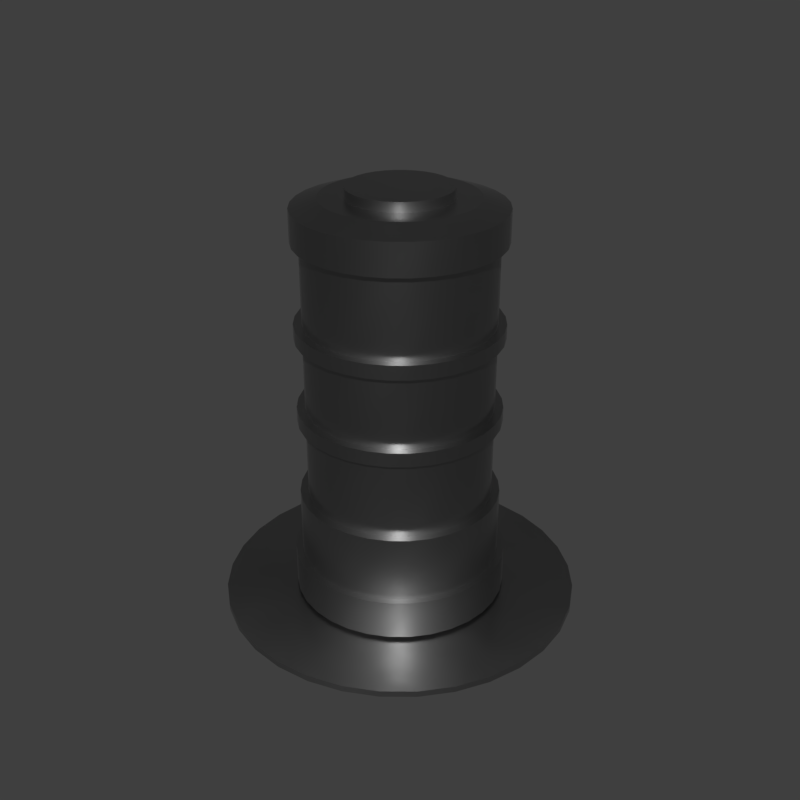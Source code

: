 # Source: c_round1.blend  (saved by Blender 2.83.18; exported with 4.5.12 LTS)
import bpy
from mathutils import Matrix  # noqa: F401  (used for matrix-valued properties, if any)

bpy.ops.wm.read_factory_settings(use_empty=True)
scene = bpy.context.scene
scene.name = 'main'

# ---- collections
col_collection_1 = bpy.data.collections.new('Collection 1'); scene.collection.children.link(col_collection_1)

# ---- materials (node trees are filled in below, after node groups)
mat_sy_cutter = bpy.data.materials.new('sy_cutter')
mat_sy_steel_mat = bpy.data.materials.new('sy_steel_mat')

# ---- node groups
ng_sy_metal = bpy.data.node_groups.new('sy_metal', 'ShaderNodeTree')
_s = ng_sy_metal.interface.new_socket(name='Color', in_out='OUTPUT', socket_type='NodeSocketColor')
_s.default_value = (0.2987, 0.2987, 0.2987, 1.0)
_s = ng_sy_metal.interface.new_socket(name='Normal', in_out='OUTPUT', socket_type='NodeSocketVector')
_s.min_value = 0.0
_s.max_value = 0.0
_s = ng_sy_metal.interface.new_socket(name='Value', in_out='OUTPUT', socket_type='NodeSocketFloat')
_s.min_value = 0.0
_s.max_value = 0.0
_s = ng_sy_metal.interface.new_socket(name='Color', in_out='INPUT', socket_type='NodeSocketColor')
_s.default_value = (0.2987, 0.2987, 0.2987, 1.0)
_s = ng_sy_metal.interface.new_socket(name='Roughness', in_out='INPUT', socket_type='NodeSocketFloat')
_s.default_value = 1.0
_s.min_value = 0.0
_s.max_value = 2.0
_s = ng_sy_metal.interface.new_socket(name='Bump', in_out='INPUT', socket_type='NodeSocketFloat')
_s.default_value = 1.0
_s.min_value = 0.0
_s.max_value = 2.0
_s = ng_sy_metal.interface.new_socket(name='Scale', in_out='INPUT', socket_type='NodeSocketFloat')
_s.default_value = 1.0
_s.min_value = 0.0
_s.max_value = 2.0
_s = ng_sy_metal.interface.new_socket(name='Normal', in_out='INPUT', socket_type='NodeSocketVector')
_s.min_value = 0.0
_s.max_value = -1.0
_s.hide_value = True
_N = ng_sy_metal.nodes; _L = ng_sy_metal.links
n0 = _N.new('ShaderNodeTexCoord'); n0.name = 'Texture Coordinate.001'; n0.location = (-689, -224)
n1 = _N.new('ShaderNodeMapping'); n1.name = 'Mapping.001'; n1.location = (-479, -207)
n1.width = 240
n1.vector_type = 'TEXTURE'
n1.inputs[2].default_value = (0.7679, 0.576, 0.384)
n2 = _N.new('ShaderNodeValToRGB'); n2.name = 'ColorRamp'; n2.location = (45, -254)
while len(n2.color_ramp.elements) > 1: n2.color_ramp.elements.remove(n2.color_ramp.elements[-1])
n2.color_ramp.elements[0].position = 0.0; n2.color_ramp.elements[0].color = (0.508, 0.508, 0.508, 1.0)
_e = n2.color_ramp.elements.new(1.0); _e.color = (1.0, 1.0, 1.0, 1.0)
n3 = _N.new('ShaderNodeMix'); n3.name = 'Mix'; n3.location = (351, -115)
n3.data_type = 'RGBA'
n3.blend_type = 'MULTIPLY'
n3.inputs[0].default_value = 0.4667
n4 = _N.new('NodeGroupOutput'); n4.name = 'Group Output'; n4.location = (889, 0)
n5 = _N.new('ShaderNodeRGB'); n5.name = 'RGB'; n5.location = (-683, 362)
n5.outputs[0].default_value = (0.2987, 0.2987, 0.2987, 1.0)
n6 = _N.new('ShaderNodeTexCoord'); n6.name = 'Texture Coordinate'; n6.location = (-689, 83)
n7 = _N.new('ShaderNodeMapping'); n7.name = 'Mapping'; n7.location = (-461, 179)
n7.width = 240
n7.vector_type = 'TEXTURE'
n7.inputs[2].default_value = (0.384, 0.576, 0.7679)
n8 = _N.new('ShaderNodeTexNoise'); n8.name = 'Noise Texture'; n8.location = (-184, 74)
n8.inputs[2].default_value = 150.0
n8.inputs[3].default_value = 5.0
n9 = _N.new('ShaderNodeValToRGB'); n9.name = 'ColorRamp.001'; n9.location = (46, 5)
while len(n9.color_ramp.elements) > 1: n9.color_ramp.elements.remove(n9.color_ramp.elements[-1])
n9.color_ramp.elements[0].position = 0.0; n9.color_ramp.elements[0].color = (0.0, 0.0, 0.0, 1.0)
_e = n9.color_ramp.elements.new(1.0); _e.color = (1.0, 1.0, 1.0, 1.0)
n10 = _N.new('ShaderNodeMath'); n10.name = 'Math'; n10.location = (571, -60)
n10.operation = 'MULTIPLY'
n10.inputs[2].default_value = 0.0
n11 = _N.new('ShaderNodeMath'); n11.name = 'Math.001'; n11.location = (382, -405)
n11.operation = 'DIVIDE'
n11.inputs[1].default_value = 10.0
n11.inputs[2].default_value = 0.0
n12 = _N.new('ShaderNodeBump'); n12.name = 'Bump'; n12.location = (689, -362)
n12.inputs[1].default_value = 0.05
n12.inputs[2].default_value = 1.0
n13 = _N.new('ShaderNodeValue'); n13.name = 'Value'; n13.location = (-1337, -282)
n13.outputs[0].default_value = 1.0
n14 = _N.new('NodeGroupInput'); n14.name = 'Group Input'; n14.location = (-1239, 5)
n15 = _N.new('ShaderNodeCombineXYZ'); n15.name = 'Combine XYZ'; n15.location = (-869, -178)
n16 = _N.new('ShaderNodeMath'); n16.name = 'Math.002'; n16.location = (-1066, -219)
n16.operation = 'MULTIPLY'
n16.inputs[1].default_value = 50.0
n16.inputs[2].default_value = 0.0
n17 = _N.new('ShaderNodeCombineXYZ'); n17.name = 'Combine XYZ.001'; n17.location = (-869, -371)
n18 = _N.new('ShaderNodeTexNoise'); n18.name = 'Musgrave Texture'; n18.location = (-175, -206)
n18.width = 150
n18.normalize = False
n18.inputs[2].default_value = 400.0
n18.inputs[3].default_value = 0.0
n18.inputs[4].default_value = 0.25
_L.new(n7.outputs[0], n8.inputs[0])
_L.new(n6.outputs[0], n7.inputs[0])
_L.new(n18.outputs[0], n2.inputs[0])
_L.new(n9.outputs[0], n3.inputs[6])
_L.new(n2.outputs[0], n3.inputs[7])
_L.new(n1.outputs[0], n18.inputs[0])
_L.new(n0.outputs[0], n1.inputs[0])
_L.new(n3.outputs[2], n12.inputs[3])
_L.new(n12.outputs[0], n4.inputs[1])
_L.new(n3.outputs[2], n10.inputs[0])
_L.new(n10.outputs[0], n4.inputs[2])
_L.new(n14.outputs[0], n4.inputs[0])
_L.new(n14.outputs[1], n10.inputs[1])
_L.new(n14.outputs[2], n11.inputs[0])
_L.new(n11.outputs[0], n12.inputs[0])
_L.new(n14.outputs[4], n12.inputs[4])
_L.new(n16.outputs[0], n15.inputs[0])
_L.new(n16.outputs[0], n15.inputs[1])
_L.new(n15.outputs[0], n7.inputs[3])
_L.new(n16.outputs[0], n17.inputs[2])
_L.new(n17.outputs[0], n1.inputs[3])
_L.new(n14.outputs[3], n16.inputs[0])
_L.new(n8.outputs[0], n9.inputs[0])
n4.is_active_output = True
ng_auto_smooth = bpy.data.node_groups.new('Auto Smooth', 'GeometryNodeTree')
_s = ng_auto_smooth.interface.new_socket(name='Geometry', in_out='OUTPUT', socket_type='NodeSocketGeometry')
_s = ng_auto_smooth.interface.new_socket(name='Geometry', in_out='INPUT', socket_type='NodeSocketGeometry')
_s = ng_auto_smooth.interface.new_socket(name='Angle', in_out='INPUT', socket_type='NodeSocketFloat')
_s.subtype = 'ANGLE'
_s.min_value = 0.0
_s.max_value = 3.142
ng_auto_smooth.is_modifier = True
_N = ng_auto_smooth.nodes; _L = ng_auto_smooth.links
n0 = _N.new('NodeGroupOutput'); n0.name = 'Group Output'; n0.location = (480, -100)
n1 = _N.new('NodeGroupInput'); n1.name = 'Group Input'; n1.location = (-420, -300)
n2 = _N.new('NodeGroupInput'); n2.name = 'Group Input.001'; n2.location = (-60, -100)
n3 = _N.new('GeometryNodeSetShadeSmooth'); n3.name = 'Set Shade Smooth'; n3.location = (120, -100)
n3.domain = 'EDGE'
n4 = _N.new('GeometryNodeSetShadeSmooth'); n4.name = 'Set Shade Smooth.001'; n4.location = (300, -100)
n5 = _N.new('GeometryNodeInputMeshEdgeAngle'); n5.name = 'Edge Angle'; n5.location = (-420, -220)
n6 = _N.new('GeometryNodeInputEdgeSmooth'); n6.name = 'Is Edge Smooth'; n6.location = (-60, -160)
n7 = _N.new('GeometryNodeInputShadeSmooth'); n7.name = 'Is Face Smooth'; n7.location = (-240, -340)
n8 = _N.new('FunctionNodeBooleanMath'); n8.name = 'Boolean Math'; n8.location = (-60, -220)
n9 = _N.new('FunctionNodeCompare'); n9.name = 'Compare'; n9.location = (-240, -180)
n9.operation = 'LESS_EQUAL'
_L.new(n5.outputs[0], n9.inputs[0])
_L.new(n4.outputs[0], n0.inputs[0])
_L.new(n1.outputs[1], n9.inputs[1])
_L.new(n9.outputs[0], n8.inputs[0])
_L.new(n7.outputs[0], n8.inputs[1])
_L.new(n2.outputs[0], n3.inputs[0])
_L.new(n6.outputs[0], n3.inputs[1])
_L.new(n3.outputs[0], n4.inputs[0])
_L.new(n8.outputs[0], n3.inputs[2])
n0.is_active_output = True

# ---- material node trees
mat_sy_cutter.use_nodes = True; mat_sy_cutter.node_tree.nodes.clear()
_N = mat_sy_cutter.node_tree.nodes; _L = mat_sy_cutter.node_tree.links
n0 = _N.new('ShaderNodeBsdfPrincipled'); n0.name = 'Principled BSDF'; n0.location = (10, 300)
n0.distribution = 'GGX'
n0.subsurface_method = 'BURLEY'
n0.inputs[0].default_value = (0.0212, 0.0212, 0.0212, 1.0)
n0.inputs[2].default_value = 0.65
n0.inputs[3].default_value = 1.45
n0.inputs[27].default_value = (0.0, 0.0, 0.0, 1.0)
n0.inputs[28].default_value = 1.0
n1 = _N.new('ShaderNodeOutputMaterial'); n1.name = 'Material Output'; n1.location = (300, 300)
_L.new(n0.outputs[0], n1.inputs[0])
n1.is_active_output = True
mat_sy_steel_mat.use_nodes = True; mat_sy_steel_mat.node_tree.nodes.clear()
_N = mat_sy_steel_mat.node_tree.nodes; _L = mat_sy_steel_mat.node_tree.links
n0 = _N.new('ShaderNodeOutputMaterial'); n0.name = 'Material Output'; n0.location = (300, 300)
n1 = _N.new('ShaderNodeBsdfPrincipled'); n1.name = 'Principled BSDF'; n1.location = (10, 300)
n1.distribution = 'GGX'
n1.subsurface_method = 'BURLEY'
n1.inputs[1].default_value = 1.0
n1.inputs[3].default_value = 1.45
n1.inputs[27].default_value = (0.0, 0.0, 0.0, 1.0)
n1.inputs[28].default_value = 1.0
n2 = _N.new('ShaderNodeGroup'); n2.name = 'Group'; n2.location = (-335, 131)
n2.node_tree = ng_sy_metal
n2.inputs[0].default_value = (0.2987, 0.2987, 0.2987, 1.0)
n2.inputs[1].default_value = 1.0
n2.inputs[2].default_value = 1.0
n2.inputs[3].default_value = 4.0
n2.inputs[4].default_value = (0.0, 0.0, 0.0)
_L.new(n2.outputs[0], n1.inputs[0])
_L.new(n1.outputs[0], n0.inputs[0])
_L.new(n2.outputs[1], n1.inputs[5])
_L.new(n2.outputs[2], n1.inputs[2])
n0.is_active_output = True

# ---- world
world_world = bpy.data.worlds.new('World'); scene.world = world_world
world_world.use_nodes = True; world_world.node_tree.nodes.clear()
_N = world_world.node_tree.nodes; _L = world_world.node_tree.links
n0 = _N.new('ShaderNodeOutputWorld'); n0.name = 'World Output'; n0.location = (300, 300)
n1 = _N.new('ShaderNodeBackground'); n1.name = 'Background'; n1.location = (10, 300)
n1.inputs[0].default_value = (0.05, 0.05, 0.05, 1.0)
_L.new(n1.outputs[0], n0.inputs[0])
n0.is_active_output = True
world_world.use_sun_shadow = False
world_world.sun_shadow_jitter_overblur = 0.0

# ---- meshes
me_cylinder_004 = bpy.data.meshes.new('Cylinder.004')
me_cylinder_004.from_pydata([(0.0, 0.435, -0.08517), (0.0, 0.435, -0.01844), (0.08487, 0.4267, -0.08517), (0.08487, 0.4267, -0.01844), (0.1665, 0.4019, -0.08517), (0.1665, 0.4019, -0.01844), (0.2417, 0.3617, -0.08517), (0.2417, 0.3617, -0.01844), (0.3076, 0.3076, -0.08517), (0.3076, 0.3076, -0.01844), (0.3617, 0.2417, -0.08517), (0.3617, 0.2417, -0.01844), (0.4019, 0.1665, -0.08517), (0.4019, 0.1665, -0.01844), (0.4267, 0.08487, -0.08517), (0.4267, 0.08487, -0.01844), (0.435, 3.284e-08, -0.08517), (0.435, 3.284e-08, -0.01844), (0.4267, -0.08487, -0.08517), (0.4267, -0.08487, -0.01844), (0.4019, -0.1665, -0.08517), (0.4019, -0.1665, -0.01844), (0.3617, -0.2417, -0.08517), (0.3617, -0.2417, -0.01844), (0.3076, -0.3076, -0.08517), (0.3076, -0.3076, -0.01844), (0.2417, -0.3617, -0.08517), (0.2417, -0.3617, -0.01844), (0.1665, -0.4019, -0.08517), (0.1665, -0.4019, -0.01844), (0.08487, -0.4267, -0.08517), (0.08487, -0.4267, -0.01844), (-1.417e-07, -0.435, -0.08517), (-1.417e-07, -0.435, -0.01844), (-0.08487, -0.4267, -0.08517), (-0.08487, -0.4267, -0.01844), (-0.1665, -0.4019, -0.08517), (-0.1665, -0.4019, -0.01844), (-0.2417, -0.3617, -0.08517), (-0.2417, -0.3617, -0.01844), (-0.3076, -0.3076, -0.08517), (-0.3076, -0.3076, -0.01844), (-0.3617, -0.2417, -0.08517), (-0.3617, -0.2417, -0.01844), (-0.4019, -0.1665, -0.08517), (-0.4019, -0.1665, -0.01844), (-0.4267, -0.08487, -0.08517), (-0.4267, -0.08487, -0.01844), (-0.435, 4.201e-07, -0.08517), (-0.435, 4.201e-07, -0.01844), (-0.4267, 0.08487, -0.08517), (-0.4267, 0.08487, -0.01844), (-0.4019, 0.1665, -0.08517), (-0.4019, 0.1665, -0.01844), (-0.3617, 0.2417, -0.08517), (-0.3617, 0.2417, -0.01844), (-0.3076, 0.3076, -0.08517), (-0.3076, 0.3076, -0.01844), (-0.2417, 0.3617, -0.08517), (-0.2417, 0.3617, -0.01844), (-0.1665, 0.4019, -0.08517), (-0.1665, 0.4019, -0.01844), (-0.08487, 0.4267, -0.08517), (-0.08487, 0.4267, -0.01844), (0.0, 0.4833, 0.1837), (-0.09429, 0.4741, 0.1837), (-0.185, 0.4465, 0.1837), (0.185, 0.4465, 0.1837), (0.09429, 0.4741, 0.1837), (-0.2685, 0.4019, 0.1837), (-0.3418, 0.3418, 0.1837), (-0.4019, 0.2685, 0.1837), (-0.4465, 0.185, 0.1837), (-0.4741, -0.09429, 0.1837), (-0.4465, -0.185, 0.1837), (-0.4741, 0.0943, 0.1837), (-0.4833, 4.667e-07, 0.1837), (-0.4019, -0.2685, 0.1837), (-0.3418, -0.3418, 0.1837), (0.2685, 0.4019, 0.1837), (0.4019, 0.2685, 0.1837), (0.3418, 0.3418, 0.1837), (0.4741, 0.09429, 0.1837), (0.4833, 3.649e-08, 0.1837), (0.4741, -0.09429, 0.1837), (0.4465, -0.185, 0.1837), (0.4465, 0.185, 0.1837), (0.4019, -0.2685, 0.1837), (0.2685, -0.4019, 0.1837), (0.3418, -0.3418, 0.1837), (0.185, -0.4465, 0.1837), (0.09429, -0.4741, 0.1837), (-1.575e-07, -0.4833, 0.1837), (-0.09429, -0.4741, 0.1837), (-0.185, -0.4465, 0.1837), (-0.2685, -0.4019, 0.1837)], [], [(0, 1, 3, 2), (2, 3, 5, 4), (4, 5, 7, 6), (6, 7, 9, 8), (8, 9, 11, 10), (10, 11, 13, 12), (12, 13, 15, 14), (14, 15, 17, 16), (16, 17, 19, 18), (18, 19, 21, 20), (20, 21, 23, 22), (22, 23, 25, 24), (24, 25, 27, 26), (26, 27, 29, 28), (28, 29, 31, 30), (30, 31, 33, 32), (32, 33, 35, 34), (34, 35, 37, 36), (36, 37, 39, 38), (38, 39, 41, 40), (40, 41, 43, 42), (42, 43, 45, 44), (44, 45, 47, 46), (46, 47, 49, 48), (48, 49, 51, 50), (50, 51, 53, 52), (52, 53, 55, 54), (54, 55, 57, 56), (56, 57, 59, 58), (58, 59, 61, 60), (47, 45, 74, 73), (60, 61, 63, 62), (62, 63, 1, 0), (0, 2, 4, 6, 8, 10, 12, 14, 16, 18, 20, 22, 24, 26, 28, 30, 32, 34, 36, 38, 40, 42, 44, 46, 48, 50, 52, 54, 56, 58, 60, 62), (3, 1, 64, 68), (1, 63, 65, 64), (21, 19, 84, 85), (39, 37, 94, 95), (57, 55, 71, 70), (13, 11, 80, 86), (31, 29, 90, 91), (49, 47, 73, 76), (5, 3, 68, 67), (23, 21, 85, 87), (41, 39, 95, 78), (59, 57, 70, 69), (15, 13, 86, 82), (33, 31, 91, 92), (51, 49, 76, 75), (7, 5, 67, 79), (25, 23, 87, 89), (43, 41, 78, 77), (61, 59, 69, 66), (17, 15, 82, 83), (35, 33, 92, 93), (53, 51, 75, 72), (9, 7, 79, 81), (27, 25, 89, 88), (45, 43, 77, 74), (63, 61, 66, 65), (19, 17, 83, 84), (37, 35, 93, 94), (55, 53, 72, 71), (11, 9, 81, 80), (29, 27, 88, 90), (83, 82, 86, 80, 81, 79, 67, 68, 64, 65, 66, 69, 70, 71, 72, 75, 76, 73, 74, 77, 78, 95, 94, 93, 92, 91, 90, 88, 89, 87, 85, 84)])
me_cylinder_004.polygons.foreach_set('use_smooth', [1, 1, 1, 1, 1, 1, 1, 1, 1, 1, 1, 1, 1, 1, 1, 1, 1, 1, 1, 1, 1, 1, 1, 1, 1, 1, 1, 1, 1, 1, 1, 1, 1, 1, 1, 1, 1, 1, 1, 1, 1, 1, 1, 1, 1, 1, 1, 1, 1, 1, 1, 1, 1, 1, 1, 1, 1, 1, 1, 1, 1, 1, 1, 1, 1, 0])
_k = set([(0, 2), (0, 62), (1, 3), (1, 63), (2, 4), (3, 5), (4, 6), (5, 7), (6, 8), (7, 9), (8, 10), (9, 11), (10, 12), (11, 13), (12, 14), (13, 15), (14, 16), (15, 17), (16, 18), (17, 19), (18, 20), (19, 21), (20, 22), (21, 23), (22, 24), (23, 25), (24, 26), (25, 27), (26, 28), (27, 29), (28, 30), (29, 31), (30, 32), (31, 33), (32, 34), (33, 35), (34, 36), (35, 37), (36, 38), (37, 39), (38, 40), (39, 41), (40, 42), (41, 43), (42, 44), (43, 45), (44, 46), (45, 47), (46, 48), (47, 49), (48, 50), (49, 51), (50, 52), (51, 53), (52, 54), (53, 55), (54, 56), (55, 57), (56, 58), (57, 59), (58, 60), (59, 61), (60, 62), (61, 63)])
me_cylinder_004.attributes.new('sharp_edge', 'BOOLEAN', 'EDGE').data.foreach_set('value', [ (min(e.vertices), max(e.vertices)) in _k for e in me_cylinder_004.edges])
me_cylinder_004.materials.append(mat_sy_cutter)
me_cylinder_004.use_remesh_preserve_volume = False
me_cylinder_004.use_remesh_preserve_attributes = False
me_cylinder_004.use_mirror_vertex_groups = False
me_cylinder_004.update()
me_circle_005 = bpy.data.meshes.new('Circle.005')
me_circle_005.from_pydata([(-1.887e-07, 0.2303, 0.001854), (-0.04492, 0.2258, 0.001854), (-0.08811, 0.2127, 0.001854), (-0.1279, 0.1914, 0.001854), (-0.1628, 0.1628, 0.001854), (-0.1914, 0.1279, 0.001854), (-0.2127, 0.08811, 0.001854), (-0.2258, 0.04492, 0.001854), (-0.2303, -4.358e-08, 0.001854), (-0.2258, -0.04492, 0.001854), (-0.2127, -0.08811, 0.001854), (-0.1914, -0.1279, 0.001854), (-0.1628, -0.1628, 0.001854), (-0.1279, -0.1914, 0.001854), (-0.08811, -0.2127, 0.001854), (-0.04492, -0.2258, 0.001854), (0.0, -0.2303, 0.001854), (0.04492, -0.2258, 0.001854), (0.08811, -0.2127, 0.001854), (0.1279, -0.1914, 0.001854), (0.1628, -0.1628, 0.001854), (0.1914, -0.1279, 0.001854), (0.2127, -0.08811, 0.001854), (0.2258, -0.04492, 0.001854), (0.2303, 1.614e-07, 0.001854), (0.2258, 0.04492, 0.001854), (0.2127, 0.08811, 0.001854), (0.1914, 0.1279, 0.001854), (0.1628, 0.1628, 0.001854), (0.1279, 0.1914, 0.001854), (0.08811, 0.2127, 0.001854), (0.04492, 0.2258, 0.001854), (-1.887e-07, 0.1155, 0.9599), (-0.02253, 0.1133, 0.9599), (-0.04419, 0.1067, 0.9599), (-0.06416, 0.09602, 0.9599), (-0.08166, 0.08166, 0.9599), (-0.09602, 0.06416, 0.9599), (-0.1067, 0.04419, 0.9599), (-0.1133, 0.02253, 0.9599), (-0.1155, -1.377e-08, 0.9599), (-0.1133, -0.02253, 0.9599), (-0.1067, -0.04419, 0.9599), (-0.09602, -0.06416, 0.9599), (-0.08166, -0.08166, 0.9599), (-0.06416, -0.09602, 0.9599), (-0.04419, -0.1067, 0.9599), (-0.02253, -0.1133, 0.9599), (0.0, -0.1155, 0.9599), (0.02253, -0.1133, 0.9599), (0.04419, -0.1067, 0.9599), (0.06416, -0.09602, 0.9599), (0.08166, -0.08166, 0.9599), (0.09602, -0.06416, 0.9599), (0.1067, -0.04419, 0.9599), (0.1133, -0.02253, 0.9599), (0.1155, 8.902e-08, 0.9599), (0.1133, 0.02253, 0.9599), (0.1067, 0.04419, 0.9599), (0.09602, 0.06416, 0.9599), (0.08166, 0.08166, 0.9599), (0.06416, 0.09602, 0.9599), (0.04419, 0.1067, 0.9599), (0.02253, 0.1133, 0.9599), (-0.03686, -0.001275, 0.9818), (-0.05368, -0.02016, 0.9818), (-0.06749, -0.03732, 0.9818), (0.01951, 0.07869, 0.9818), (0.001597, 0.06736, 0.9818), (-0.01713, 0.05268, 0.9818), (-0.03559, 0.03559, 0.9818), (-0.05268, 0.01713, 0.9818), (-0.06736, -0.001598, 0.9818), (-0.07869, -0.01951, 0.9818), (0.0007864, 0.0867, 0.9818), (-0.01723, 0.07824, 0.9818), (-0.03501, 0.06634, 0.9818), (-0.05167, 0.05167, 0.9818), (-0.06634, 0.03501, 0.9818), (-0.07824, 0.01723, 0.9818), (-0.0867, -0.0007868, 0.9818), (0.01814, 0.09121, 0.9818), (0.03559, 0.08592, 0.9818), (0.05167, 0.07732, 0.9818), (0.06576, 0.06576, 0.9818), (0.07732, 0.05167, 0.9818), (0.08592, 0.03559, 0.9818), (0.09121, 0.01814, 0.9818), (0.09299, 7.764e-08, 0.9818), (0.09121, -0.01814, 0.9818), (0.08592, -0.03559, 0.9818), (0.07732, -0.05167, 0.9818), (0.06576, -0.06576, 0.9818), (0.05167, -0.07732, 0.9818), (0.03559, -0.08592, 0.9818), (0.01814, -0.09121, 0.9818), (-5.306e-08, -0.093, 0.9818), (-0.01814, -0.09121, 0.9818), (-0.03559, -0.08592, 0.9818), (-0.05167, -0.07732, 0.9818), (-0.06576, -0.06576, 0.9818), (-0.07732, -0.05167, 0.9818), (-0.08592, -0.03559, 0.9818), (-0.09121, -0.01814, 0.9818), (-0.093, -5.132e-09, 0.9818), (-0.09121, 0.01814, 0.9818), (-0.08592, 0.03559, 0.9818), (-0.07732, 0.05167, 0.9818), (-0.06576, 0.06576, 0.9818), (-0.05167, 0.07732, 0.9818), (-0.03559, 0.08592, 0.9818), (-2.05e-07, 0.093, 0.9818), (-0.01814, 0.09121, 0.9818), (-1.887e-07, 0.171, 0.9599), (-1.887e-07, 0.2303, 0.9402), (-0.04492, 0.2258, 0.9402), (-0.03337, 0.1678, 0.9599), (-0.08811, 0.2127, 0.9402), (-0.06546, 0.158, 0.9599), (-0.1279, 0.1914, 0.9402), (-0.09503, 0.1422, 0.9599), (-0.1628, 0.1628, 0.9402), (-0.121, 0.121, 0.9599), (-0.1914, 0.1279, 0.9402), (-0.1422, 0.09503, 0.9599), (-0.2127, 0.08811, 0.9402), (-0.158, 0.06546, 0.9599), (-0.2258, 0.04492, 0.9402), (-0.1678, 0.03337, 0.9599), (-0.2303, -4.358e-08, 0.9402), (-0.171, -2.82e-08, 0.9599), (-0.2258, -0.04492, 0.9402), (-0.1678, -0.03337, 0.9599), (-0.2127, -0.08811, 0.9402), (-0.158, -0.06546, 0.9599), (-0.1914, -0.1279, 0.9402), (-0.1422, -0.09503, 0.9599), (-0.1628, -0.1628, 0.9402), (-0.121, -0.121, 0.9599), (-0.1279, -0.1914, 0.9402), (-0.09503, -0.1422, 0.9599), (-0.08811, -0.2127, 0.9402), (-0.06546, -0.158, 0.9599), (-0.04492, -0.2258, 0.9402), (-0.03337, -0.1678, 0.9599), (0.0, -0.2303, 0.9402), (0.0, -0.171, 0.9599), (0.04492, -0.2258, 0.9402), (0.03337, -0.1678, 0.9599), (0.08811, -0.2127, 0.9402), (0.06546, -0.158, 0.9599), (0.1279, -0.1914, 0.9402), (0.09503, -0.1422, 0.9599), (0.1628, -0.1628, 0.9402), (0.121, -0.121, 0.9599), (0.1914, -0.1279, 0.9402), (0.1422, -0.09503, 0.9599), (0.2127, -0.08811, 0.9402), (0.158, -0.06546, 0.9599), (0.2258, -0.04492, 0.9402), (0.1678, -0.03337, 0.9599), (0.2303, 1.614e-07, 0.9402), (0.171, 1.24e-07, 0.9599), (0.2258, 0.04492, 0.9402), (0.1678, 0.03337, 0.9599), (0.2127, 0.08811, 0.9402), (0.158, 0.06546, 0.9599), (0.1914, 0.1279, 0.9402), (0.1422, 0.09503, 0.9599), (0.1628, 0.1628, 0.9402), (0.1209, 0.121, 0.9599), (0.1279, 0.1914, 0.9402), (0.09503, 0.1422, 0.9599), (0.08811, 0.2127, 0.9402), (0.06546, 0.158, 0.9599), (0.04492, 0.2258, 0.9402), (0.03337, 0.1678, 0.9599), (-1.887e-07, 0.2303, 0.01616), (0.04492, 0.2258, 0.01616), (-0.04492, 0.2258, 0.01616), (-0.08811, 0.2127, 0.01616), (-0.1279, 0.1914, 0.01616), (-0.1628, 0.1628, 0.01616), (-0.1914, 0.1279, 0.01616), (-0.2127, 0.08811, 0.01616), (-0.2258, 0.04492, 0.01616), (-0.2303, -4.358e-08, 0.01616), (-0.2258, -0.04492, 0.01616), (-0.2127, -0.08811, 0.01616), (-0.1914, -0.1279, 0.01616), (-0.1628, -0.1628, 0.01616), (-0.1279, -0.1914, 0.01616), (-0.08811, -0.2127, 0.01616), (-0.04492, -0.2258, 0.01616), (0.0, -0.2303, 0.01616), (0.04492, -0.2258, 0.01616), (0.08811, -0.2127, 0.01616), (0.1279, -0.1914, 0.01616), (0.1628, -0.1628, 0.01616), (0.1914, -0.1279, 0.01616), (0.2127, -0.08811, 0.01616), (0.2258, -0.04492, 0.01616), (0.2303, 1.614e-07, 0.01616), (0.2258, 0.04492, 0.01616), (0.2127, 0.08811, 0.01616), (0.1914, 0.1279, 0.01616), (0.1628, 0.1628, 0.01616), (0.1279, 0.1914, 0.01616), (0.08811, 0.2127, 0.01616), (-0.08078, 0.4061, 0.001854), (-2.754e-07, 0.4141, 0.001854), (-0.1585, 0.3825, 0.001854), (-0.23, 0.3443, 0.001854), (-0.2928, 0.2928, 0.001854), (-0.3443, 0.23, 0.001854), (-0.3825, 0.1585, 0.001854), (-0.4061, 0.08078, 0.001854), (-0.4141, -2.582e-08, 0.001854), (-0.4061, -0.08078, 0.001854), (-0.3825, -0.1585, 0.001854), (-0.3443, -0.23, 0.001854), (-0.2928, -0.2928, 0.001854), (-0.23, -0.3443, 0.001854), (-0.1585, -0.3825, 0.001854), (-0.08078, -0.4061, 0.001854), (1.535e-07, -0.4141, 0.001854), (0.08078, -0.4061, 0.001854), (0.1585, -0.3825, 0.001854), (0.23, -0.3443, 0.001854), (0.2928, -0.2928, 0.001854), (0.3443, -0.23, 0.001854), (0.3825, -0.1585, 0.001854), (0.4061, -0.08078, 0.001854), (0.4141, 1.57e-07, 0.001854), (0.4061, 0.08078, 0.001854), (0.3825, 0.1585, 0.001854), (0.3443, 0.23, 0.001854), (0.2928, 0.2928, 0.001854), (0.23, 0.3443, 0.001854), (0.1585, 0.3825, 0.001854), (0.08078, 0.4061, 0.001854), (0.08078, 0.4061, 0.01616), (-2.754e-07, 0.4141, 0.01616), (-0.08078, 0.4061, 0.01616), (-0.1585, 0.3825, 0.01616), (-0.23, 0.3443, 0.01616), (-0.2928, 0.2928, 0.01616), (-0.3443, 0.23, 0.01616), (-0.3825, 0.1585, 0.01616), (-0.4061, 0.08078, 0.01616), (-0.4141, -2.582e-08, 0.01616), (-0.4061, -0.08078, 0.01616), (-0.3825, -0.1585, 0.01616), (-0.3443, -0.23, 0.01616), (-0.2928, -0.2928, 0.01616), (-0.23, -0.3443, 0.01616), (-0.1585, -0.3825, 0.01616), (-0.08078, -0.4061, 0.01616), (1.535e-07, -0.4141, 0.01616), (0.08078, -0.4061, 0.01616), (0.1585, -0.3825, 0.01616), (0.23, -0.3443, 0.01616), (0.2928, -0.2928, 0.01616), (0.3443, -0.23, 0.01616), (0.3825, -0.1585, 0.01616), (0.4061, -0.08078, 0.01616), (0.4141, 1.57e-07, 0.01616), (0.4061, 0.08078, 0.01616), (0.3825, 0.1585, 0.01616), (0.3443, 0.23, 0.01616), (0.2928, 0.2928, 0.01616), (0.23, 0.3443, 0.01616), (0.1585, 0.3825, 0.01616), (-0.02253, 0.1133, 0.9818), (-1.946e-07, 0.1155, 0.9818), (-0.04419, 0.1067, 0.9818), (-0.06416, 0.09602, 0.9818), (-0.08166, 0.08166, 0.9818), (-0.09602, 0.06416, 0.9818), (-0.1067, 0.04419, 0.9818), (-0.1133, 0.02253, 0.9818), (-0.1155, -1.377e-08, 0.9818), (-0.1133, -0.02253, 0.9818), (-0.1067, -0.04419, 0.9818), (-0.09602, -0.06416, 0.9818), (-0.08166, -0.08166, 0.9818), (-0.06416, -0.09602, 0.9818), (-0.04419, -0.1067, 0.9818), (-0.02253, -0.1133, 0.9818), (-5.898e-09, -0.1155, 0.9818), (0.02253, -0.1133, 0.9818), (0.04419, -0.1067, 0.9818), (0.06416, -0.09602, 0.9818), (0.08166, -0.08166, 0.9818), (0.09602, -0.06416, 0.9818), (0.1067, -0.04419, 0.9818), (0.1133, -0.02253, 0.9818), (0.1155, 8.902e-08, 0.9818), (0.1133, 0.02253, 0.9818), (0.1067, 0.04419, 0.9818), (0.09602, 0.06416, 0.9818), (0.08166, 0.08166, 0.9818), (0.06416, 0.09602, 0.9818), (0.04419, 0.1067, 0.9818), (0.02253, 0.1133, 0.9818), (-0.01814, 0.01814, 0.9818), (0.001275, 0.03686, 0.9818), (0.02016, 0.05368, 0.9818), (0.03732, 0.06749, 0.9818), (-0.05352, -0.05352, 0.9818), (-0.03775, -0.03775, 0.9818), (-0.01951, -0.01951, 0.9818), (-3.57e-07, 4.395e-08, 0.9818), (0.01951, 0.01951, 0.9818), (0.03775, 0.03775, 0.9818), (0.05352, 0.05352, 0.9818), (-0.03732, -0.06749, 0.9818), (-0.02016, -0.05368, 0.9818), (-0.001275, -0.03686, 0.9818), (0.01814, -0.01814, 0.9818), (0.03686, 0.001275, 0.9818), (0.05368, 0.02016, 0.9818), (0.06749, 0.03732, 0.9818), (-0.01951, -0.07869, 0.9818), (-0.001598, -0.06736, 0.9818), (0.01713, -0.05268, 0.9818), (0.03559, -0.03559, 0.9818), (0.05268, -0.01713, 0.9818), (0.06736, 0.001598, 0.9818), (0.07869, 0.01951, 0.9818), (-0.0007871, -0.0867, 0.9818), (0.01723, -0.07824, 0.9818), (0.03501, -0.06634, 0.9818), (0.05167, -0.05167, 0.9818), (0.06634, -0.03501, 0.9818), (0.07824, -0.01723, 0.9818), (0.0867, 0.0007869, 0.9818), (-1.887e-07, 0.2303, 0.1249), (-0.04492, 0.2258, 0.1249), (-0.08811, 0.2127, 0.1249), (-0.1279, 0.1914, 0.1249), (-0.1628, 0.1628, 0.1249), (-0.1914, 0.1279, 0.1249), (-0.2127, 0.08811, 0.1249), (-0.2258, 0.04492, 0.1249), (-0.2303, -4.358e-08, 0.1249), (-0.2258, -0.04492, 0.1249), (-0.2127, -0.08811, 0.1249), (-0.1914, -0.1279, 0.1249), (-0.1628, -0.1628, 0.1249), (-0.1279, -0.1914, 0.1249), (-0.08811, -0.2127, 0.1249), (-0.04492, -0.2258, 0.1249), (0.0, -0.2303, 0.1249), (0.04492, -0.2258, 0.1249), (0.08811, -0.2127, 0.1249), (0.1279, -0.1914, 0.1249), (0.1628, -0.1628, 0.1249), (0.1914, -0.1279, 0.1249), (0.2127, -0.08811, 0.1249), (0.2258, -0.04492, 0.1249), (0.2303, 1.614e-07, 0.1249), (0.2258, 0.04492, 0.1249), (0.2127, 0.08811, 0.1249), (0.1914, 0.1279, 0.1249), (0.1628, 0.1628, 0.1249), (0.1279, 0.1914, 0.1249), (0.08811, 0.2127, 0.1249), (0.04492, 0.2258, 0.1249), (-1.887e-07, 0.2303, 0.0245), (0.04492, 0.2258, 0.0245), (-0.04492, 0.2258, 0.0245), (-0.08811, 0.2127, 0.0245), (-0.1279, 0.1914, 0.0245), (-0.1628, 0.1628, 0.0245), (-0.1914, 0.1279, 0.0245), (-0.2127, 0.08811, 0.0245), (-0.2258, 0.04492, 0.0245), (-0.2303, -4.358e-08, 0.0245), (-0.2258, -0.04492, 0.0245), (-0.2127, -0.08811, 0.0245), (-0.1914, -0.1279, 0.0245), (-0.1628, -0.1628, 0.0245), (-0.1279, -0.1914, 0.0245), (-0.08811, -0.2127, 0.0245), (-0.04492, -0.2258, 0.0245), (0.0, -0.2303, 0.0245), (0.04492, -0.2258, 0.0245), (0.08811, -0.2127, 0.0245), (0.1279, -0.1914, 0.0245), (0.1628, -0.1628, 0.0245), (0.1914, -0.1279, 0.0245), (0.2127, -0.08811, 0.0245), (0.2258, -0.04492, 0.0245), (0.2303, 1.614e-07, 0.0245), (0.2258, 0.04492, 0.0245), (0.2127, 0.08811, 0.0245), (0.1914, 0.1279, 0.0245), (0.1628, 0.1628, 0.0245), (0.1279, 0.1914, 0.0245), (0.08811, 0.2127, 0.0245), (-1.887e-07, 0.2303, 0.1165), (-0.04492, 0.2258, 0.1165), (-0.08811, 0.2127, 0.1165), (-0.1279, 0.1914, 0.1165), (-0.1628, 0.1628, 0.1165), (-0.1914, 0.1279, 0.1165), (-0.2127, 0.08811, 0.1165), (-0.2258, 0.04492, 0.1165), (-0.2303, -4.358e-08, 0.1165), (-0.2258, -0.04492, 0.1165), (-0.2127, -0.08811, 0.1165), (-0.1914, -0.1279, 0.1165), (-0.1628, -0.1628, 0.1165), (-0.1279, -0.1914, 0.1165), (-0.08811, -0.2127, 0.1165), (-0.04492, -0.2258, 0.1165), (0.0, -0.2303, 0.1165), (0.04492, -0.2258, 0.1165), (0.08811, -0.2127, 0.1165), (0.1279, -0.1914, 0.1165), (0.1628, -0.1628, 0.1165), (0.1914, -0.1279, 0.1165), (0.2127, -0.08811, 0.1165), (0.2258, -0.04492, 0.1165), (0.2303, 1.614e-07, 0.1165), (0.2258, 0.04492, 0.1165), (0.2127, 0.08811, 0.1165), (0.1914, 0.1279, 0.1165), (0.1628, 0.1628, 0.1165), (0.1279, 0.1914, 0.1165), (0.08811, 0.2127, 0.1165), (0.04492, 0.2258, 0.1165), (0.048, 0.2413, 0.1165), (0.048, 0.2413, 0.0245), (1.391e-08, -0.246, 0.0245), (-0.048, -0.2413, 0.0245), (0.1367, 0.2046, 0.0245), (0.174, 0.174, 0.0245), (-0.09415, 0.2273, 0.0245), (-0.048, 0.2413, 0.0245), (-0.09415, -0.2273, 0.0245), (0.2046, 0.1367, 0.0245), (-1.946e-07, 0.246, 0.0245), (-0.1367, -0.2046, 0.0245), (0.2273, 0.09415, 0.0245), (-0.174, -0.174, 0.0245), (0.2413, 0.048, 0.0245), (-0.2046, -0.1367, 0.0245), (0.246, 1.615e-07, 0.0245), (-0.2273, -0.09415, 0.0245), (0.2413, -0.048, 0.0245), (-0.2413, -0.048, 0.0245), (0.2273, -0.09415, 0.0245), (-0.246, -4.365e-08, 0.0245), (0.2046, -0.1367, 0.0245), (-0.2413, 0.048, 0.0245), (0.174, -0.174, 0.0245), (-0.2273, 0.09415, 0.0245), (0.1367, -0.2046, 0.0245), (-0.2046, 0.1367, 0.0245), (0.09415, -0.2273, 0.0245), (-0.174, 0.174, 0.0245), (0.048, -0.2413, 0.0245), (0.09415, 0.2273, 0.0245), (-0.1367, 0.2046, 0.0245), (-1.946e-07, 0.246, 0.1165), (-0.048, 0.2413, 0.1165), (-0.09415, 0.2273, 0.1165), (-0.1367, 0.2046, 0.1165), (-0.174, 0.174, 0.1165), (-0.2046, 0.1367, 0.1165), (-0.2273, 0.09415, 0.1165), (-0.2413, 0.048, 0.1165), (-0.246, -4.365e-08, 0.1165), (-0.2413, -0.048, 0.1165), (-0.2273, -0.09415, 0.1165), (-0.2046, -0.1367, 0.1165), (-0.174, -0.174, 0.1165), (-0.1367, -0.2046, 0.1165), (-0.09415, -0.2273, 0.1165), (-0.048, -0.2413, 0.1165), (1.391e-08, -0.246, 0.1165), (0.048, -0.2413, 0.1165), (0.09415, -0.2273, 0.1165), (0.1367, -0.2046, 0.1165), (0.174, -0.174, 0.1165), (0.2046, -0.1367, 0.1165), (0.2273, -0.09415, 0.1165), (0.2413, -0.048, 0.1165), (0.246, 1.615e-07, 0.1165), (0.2413, 0.048, 0.1165), (0.2273, 0.09415, 0.1165), (0.2046, 0.1367, 0.1165), (0.174, 0.174, 0.1165), (0.1367, 0.2046, 0.1165), (0.09415, 0.2273, 0.1165), (-1.887e-07, 0.2303, 0.2698), (-0.04492, 0.2258, 0.2698), (-0.08811, 0.2127, 0.2698), (-0.1279, 0.1914, 0.2698), (-0.1628, 0.1628, 0.2698), (-0.1914, 0.1279, 0.2698), (-0.2127, 0.08811, 0.2698), (-0.2258, 0.04492, 0.2698), (-0.2303, -4.358e-08, 0.2698), (-0.2258, -0.04492, 0.2698), (-0.2127, -0.08811, 0.2698), (-0.1914, -0.1279, 0.2698), (-0.1628, -0.1628, 0.2698), (-0.1279, -0.1914, 0.2698), (-0.08811, -0.2127, 0.2698), (-0.04492, -0.2258, 0.2698), (0.0, -0.2303, 0.2698), (0.04492, -0.2258, 0.2698), (0.08811, -0.2127, 0.2698), (0.1279, -0.1914, 0.2698), (0.1628, -0.1628, 0.2698), (0.1914, -0.1279, 0.2698), (0.2127, -0.08811, 0.2698), (0.2258, -0.04492, 0.2698), (0.2303, 1.614e-07, 0.2698), (0.2258, 0.04492, 0.2698), (0.2127, 0.08811, 0.2698), (0.1914, 0.1279, 0.2698), (0.1628, 0.1628, 0.2698), (0.1279, 0.1914, 0.2698), (0.08811, 0.2127, 0.2698), (0.04492, 0.2258, 0.2698), (-1.887e-07, 0.2303, 0.8677), (-0.04492, 0.2258, 0.8677), (-0.08811, 0.2127, 0.8677), (-0.1279, 0.1914, 0.8677), (-0.1628, 0.1628, 0.8677), (-0.1914, 0.1279, 0.8677), (-0.2127, 0.08811, 0.8677), (-0.2258, 0.04492, 0.8677), (-0.2303, -4.358e-08, 0.8677), (-0.2258, -0.04492, 0.8677), (-0.2127, -0.08811, 0.8677), (-0.1914, -0.1279, 0.8677), (-0.1628, -0.1628, 0.8677), (-0.1279, -0.1914, 0.8677), (-0.08811, -0.2127, 0.8677), (-0.04492, -0.2258, 0.8677), (0.0, -0.2303, 0.8677), (0.04492, -0.2258, 0.8677), (0.08811, -0.2127, 0.8677), (0.1279, -0.1914, 0.8677), (0.1628, -0.1628, 0.8677), (0.1914, -0.1279, 0.8677), (0.2127, -0.08811, 0.8677), (0.2258, -0.04492, 0.8677), (0.2303, 1.614e-07, 0.8677), (0.2258, 0.04492, 0.8677), (0.2127, 0.08811, 0.8677), (0.1914, 0.1279, 0.8677), (0.1628, 0.1628, 0.8677), (0.1279, 0.1914, 0.8677), (0.08811, 0.2127, 0.8677), (0.04492, 0.2258, 0.8677), (0.04492, 0.2258, 0.6521), (0.04492, 0.2258, 0.6847), (0.04492, 0.2258, 0.4528), (0.04492, 0.2258, 0.4854), (-1.887e-07, 0.2303, 0.4854), (-1.887e-07, 0.2303, 0.4528), (-1.887e-07, 0.2303, 0.6847), (-1.887e-07, 0.2303, 0.6521), (-0.04492, 0.2258, 0.4528), (-0.04492, 0.2258, 0.4854), (-0.04492, 0.2258, 0.6521), (-0.04492, 0.2258, 0.6847), (-0.08811, 0.2127, 0.4854), (-0.08811, 0.2127, 0.4528), (-0.08811, 0.2127, 0.6847), (-0.08811, 0.2127, 0.6521), (-0.1279, 0.1914, 0.4528), (-0.1279, 0.1914, 0.4854), (-0.1279, 0.1914, 0.6521), (-0.1279, 0.1914, 0.6847), (-0.1628, 0.1628, 0.4528), (-0.1628, 0.1628, 0.4854), (-0.1628, 0.1628, 0.6521), (-0.1628, 0.1628, 0.6847), (-0.1914, 0.1279, 0.4528), (-0.1914, 0.1279, 0.4854), (-0.1914, 0.1279, 0.6521), (-0.1914, 0.1279, 0.6847), (-0.2127, 0.08811, 0.4528), (-0.2127, 0.08811, 0.4854), (-0.2127, 0.08811, 0.6521), (-0.2127, 0.08811, 0.6847), (-0.2258, 0.04492, 0.4528), (-0.2258, 0.04492, 0.4854), (-0.2258, 0.04492, 0.6521), (-0.2258, 0.04492, 0.6847), (-0.2303, -4.358e-08, 0.4528), (-0.2303, -4.358e-08, 0.4854), (-0.2303, -4.358e-08, 0.6521), (-0.2303, -4.358e-08, 0.6847), (-0.2258, -0.04492, 0.4528), (-0.2258, -0.04492, 0.4854), (-0.2258, -0.04492, 0.6521), (-0.2258, -0.04492, 0.6847), (-0.2127, -0.08811, 0.4528), (-0.2127, -0.08811, 0.4854), (-0.2127, -0.08811, 0.6521), (-0.2127, -0.08811, 0.6847), (-0.1914, -0.1279, 0.4528), (-0.1914, -0.1279, 0.4854), (-0.1914, -0.1279, 0.6521), (-0.1914, -0.1279, 0.6847), (-0.1628, -0.1628, 0.4528), (-0.1628, -0.1628, 0.4854), (-0.1628, -0.1628, 0.6521), (-0.1628, -0.1628, 0.6847), (-0.1279, -0.1914, 0.4528), (-0.1279, -0.1914, 0.4854), (-0.1279, -0.1914, 0.6521), (-0.1279, -0.1914, 0.6847), (-0.08811, -0.2127, 0.4528), (-0.08811, -0.2127, 0.4854), (-0.08811, -0.2127, 0.6521), (-0.08811, -0.2127, 0.6847), (-0.04492, -0.2258, 0.4528), (-0.04492, -0.2258, 0.4854), (-0.04492, -0.2258, 0.6521), (-0.04492, -0.2258, 0.6847), (0.0, -0.2303, 0.4854), (0.0, -0.2303, 0.4528), (0.0, -0.2303, 0.6847), (0.0, -0.2303, 0.6521), (0.04492, -0.2258, 0.4528), (0.04492, -0.2258, 0.4854), (0.04492, -0.2258, 0.6521), (0.04492, -0.2258, 0.6847), (0.08811, -0.2127, 0.4528), (0.08811, -0.2127, 0.4854), (0.08811, -0.2127, 0.6521), (0.08811, -0.2127, 0.6847), (0.1279, -0.1914, 0.4528), (0.1279, -0.1914, 0.4854), (0.1279, -0.1914, 0.6521), (0.1279, -0.1914, 0.6847), (0.1628, -0.1628, 0.4528), (0.1628, -0.1628, 0.4854), (0.1628, -0.1628, 0.6521), (0.1628, -0.1628, 0.6847), (0.1914, -0.1279, 0.4528), (0.1914, -0.1279, 0.4854), (0.1914, -0.1279, 0.6521), (0.1914, -0.1279, 0.6847), (0.2127, -0.08811, 0.4528), (0.2127, -0.08811, 0.4854), (0.2127, -0.08811, 0.6521), (0.2127, -0.08811, 0.6847), (0.2258, -0.04492, 0.4528), (0.2258, -0.04492, 0.4854), (0.2258, -0.04492, 0.6521), (0.2258, -0.04492, 0.6847), (0.2303, 1.614e-07, 0.4528), (0.2303, 1.614e-07, 0.4854), (0.2303, 1.614e-07, 0.6521), (0.2303, 1.614e-07, 0.6847), (0.2258, 0.04492, 0.4528), (0.2258, 0.04492, 0.4854), (0.2258, 0.04492, 0.6521), (0.2258, 0.04492, 0.6847), (0.2127, 0.08811, 0.4528), (0.2127, 0.08811, 0.4854), (0.2127, 0.08811, 0.6521), (0.2127, 0.08811, 0.6847), (0.1914, 0.1279, 0.4528), (0.1914, 0.1279, 0.4854), (0.1914, 0.1279, 0.6521), (0.1914, 0.1279, 0.6847), (0.1628, 0.1628, 0.4528), (0.1628, 0.1628, 0.4854), (0.1628, 0.1628, 0.6521), (0.1628, 0.1628, 0.6847), (0.1279, 0.1914, 0.4854), (0.1279, 0.1914, 0.4528), (0.1279, 0.1914, 0.6847), (0.1279, 0.1914, 0.6521), (0.08811, 0.2127, 0.4528), (0.08811, 0.2127, 0.4854), (0.08811, 0.2127, 0.6521), (0.08811, 0.2127, 0.6847), (-1.625e-08, -0.2117, 0.2698), (-0.04131, -0.2077, 0.2698), (0.1176, 0.176, 0.2698), (0.1497, 0.1497, 0.2698), (-0.08102, 0.1956, 0.2698), (-0.04131, 0.2077, 0.2698), (-0.08102, -0.1956, 0.2698), (0.176, 0.1176, 0.2698), (-1.819e-07, 0.2117, 0.2698), (0.04131, 0.2077, 0.2698), (-0.1176, -0.176, 0.2698), (0.1956, 0.08102, 0.2698), (-0.1497, -0.1497, 0.2698), (0.2077, 0.04131, 0.2698), (-0.176, -0.1176, 0.2698), (0.2117, 1.612e-07, 0.2698), (-0.1956, -0.08102, 0.2698), (0.2077, -0.04131, 0.2698), (-0.2077, -0.04131, 0.2698), (0.1956, -0.08102, 0.2698), (-0.2117, -4.349e-08, 0.2698), (0.176, -0.1176, 0.2698), (-0.2077, 0.04131, 0.2698), (0.1497, -0.1497, 0.2698), (-0.1956, 0.08102, 0.2698), (0.1176, -0.176, 0.2698), (-0.176, 0.1176, 0.2698), (0.08102, -0.1956, 0.2698), (-0.1497, 0.1497, 0.2698), (0.04131, -0.2077, 0.2698), (0.08102, 0.1956, 0.2698), (-0.1176, 0.176, 0.2698), (-1.625e-08, -0.2117, 0.8677), (-0.04131, -0.2077, 0.8677), (0.1176, 0.176, 0.8677), (0.1497, 0.1497, 0.8677), (-0.08102, 0.1956, 0.8677), (-0.04131, 0.2077, 0.8677), (-0.08102, -0.1956, 0.8677), (0.176, 0.1176, 0.8677), (-1.819e-07, 0.2117, 0.8677), (0.04131, 0.2077, 0.8677), (-0.1176, -0.176, 0.8677), (0.1956, 0.08102, 0.8677), (-0.1497, -0.1497, 0.8677), (0.2077, 0.04131, 0.8677), (-0.176, -0.1176, 0.8677), (0.2117, 1.611e-07, 0.8677), (-0.1956, -0.08102, 0.8677), (0.2077, -0.04131, 0.8677), (-0.2077, -0.04131, 0.8677), (0.1956, -0.08102, 0.8677), (-0.2117, -4.34e-08, 0.8677), (0.176, -0.1176, 0.8677), (-0.2077, 0.04131, 0.8677), (0.1497, -0.1497, 0.8677), (-0.1956, 0.08102, 0.8677), (0.1176, -0.176, 0.8677), (-0.176, 0.1176, 0.8677), (0.08102, -0.1956, 0.8677), (-0.1497, 0.1497, 0.8677), (0.04131, -0.2077, 0.8677), (0.08102, 0.1956, 0.8677), (-0.1176, 0.176, 0.8677), (-0.04131, 0.2077, 0.4854), (-1.825e-07, 0.2117, 0.4854), (-1.813e-07, 0.2117, 0.4528), (-0.04131, 0.2077, 0.4528), (-0.04131, 0.2077, 0.6847), (-1.825e-07, 0.2117, 0.6847), (-1.813e-07, 0.2117, 0.6521), (-0.04131, 0.2077, 0.6521), (-0.1176, 0.176, 0.4854), (-0.08102, 0.1956, 0.4854), (-0.08102, 0.1956, 0.4528), (-0.1176, 0.176, 0.4528), (-0.1176, 0.176, 0.6847), (-0.08102, 0.1956, 0.6847), (-0.08102, 0.1956, 0.6521), (-0.1176, 0.176, 0.6521), (0.08102, 0.1956, 0.4854), (0.1176, 0.176, 0.4854), (0.1176, 0.176, 0.4528), (0.08102, 0.1956, 0.4528), (0.08102, 0.1956, 0.6847), (0.1176, 0.176, 0.6847), (0.1176, 0.176, 0.6521), (0.08102, 0.1956, 0.6521), (0.04131, -0.2077, 0.4854), (-1.633e-08, -0.2117, 0.4854), (-1.625e-08, -0.2117, 0.4528), (0.04131, -0.2077, 0.4528), (0.04131, -0.2077, 0.6847), (-1.625e-08, -0.2117, 0.6847), (-1.633e-08, -0.2117, 0.6521), (0.04131, -0.2077, 0.6521), (-0.1497, 0.1497, 0.4854), (-0.1497, 0.1497, 0.4528), (-0.1497, 0.1497, 0.6847), (-0.1497, 0.1497, 0.6521), (0.04131, 0.2077, 0.4854), (0.04131, 0.2077, 0.4528), (0.04131, 0.2077, 0.6847), (0.04131, 0.2077, 0.6521), (0.08102, -0.1956, 0.4854), (0.08102, -0.1956, 0.4528), (0.08102, -0.1956, 0.6847), (0.08102, -0.1956, 0.6521), (-0.176, 0.1176, 0.4854), (-0.176, 0.1176, 0.4528), (-0.176, 0.1176, 0.6847), (-0.176, 0.1176, 0.6521), (0.1176, -0.176, 0.4854), (0.1176, -0.176, 0.4528), (0.1176, -0.176, 0.6847), (0.1176, -0.176, 0.6521), (-0.1956, 0.08102, 0.4854), (-0.1956, 0.08102, 0.4528), (-0.1956, 0.08102, 0.6847), (-0.1956, 0.08102, 0.6521), (0.1497, -0.1497, 0.4854), (0.1497, -0.1497, 0.4528), (0.1497, -0.1497, 0.6847), (0.1497, -0.1497, 0.6521), (-0.2077, 0.04131, 0.4854), (-0.2077, 0.04131, 0.4528), (-0.2077, 0.04131, 0.6847), (-0.2077, 0.04131, 0.6521), (0.176, -0.1176, 0.4854), (0.176, -0.1176, 0.4528), (0.176, -0.1176, 0.6847), (0.176, -0.1176, 0.6521), (-0.2117, -4.349e-08, 0.4854), (-0.2117, -4.349e-08, 0.4528), (-0.2117, -4.34e-08, 0.6847), (-0.2117, -4.349e-08, 0.6521), (0.1956, -0.08102, 0.4854), (0.1956, -0.08102, 0.4528), (0.1956, -0.08102, 0.6847), (0.1956, -0.08102, 0.6521), (-0.2077, -0.04131, 0.4854), (-0.2077, -0.04131, 0.4528), (-0.2077, -0.04131, 0.6847), (-0.2077, -0.04131, 0.6521), (0.2077, -0.04131, 0.4854), (0.2077, -0.04131, 0.4528), (0.2077, -0.04131, 0.6847), (0.2077, -0.04131, 0.6521), (-0.1956, -0.08102, 0.4854), (-0.1956, -0.08102, 0.4528), (-0.1956, -0.08102, 0.6847), (-0.1956, -0.08102, 0.6521), (0.2117, 1.61e-07, 0.4854), (0.2117, 1.612e-07, 0.4528), (0.2117, 1.611e-07, 0.6847), (0.2117, 1.61e-07, 0.6521), (-0.176, -0.1176, 0.4854), (-0.176, -0.1176, 0.4528), (-0.176, -0.1176, 0.6847), (-0.176, -0.1176, 0.6521), (0.2077, 0.04131, 0.4854), (0.2077, 0.04131, 0.4528), (0.2077, 0.04131, 0.6847), (0.2077, 0.04131, 0.6521), (-0.1497, -0.1497, 0.4854), (-0.1497, -0.1497, 0.4528), (-0.1497, -0.1497, 0.6847), (-0.1497, -0.1497, 0.6521), (0.1956, 0.08102, 0.4854), (0.1956, 0.08102, 0.4528), (0.1956, 0.08102, 0.6847), (0.1956, 0.08102, 0.6521), (-0.1176, -0.176, 0.4854), (-0.1176, -0.176, 0.4528), (-0.1176, -0.176, 0.6847), (-0.1176, -0.176, 0.6521), (0.176, 0.1176, 0.4854), (0.176, 0.1176, 0.4528), (0.176, 0.1176, 0.6847), (0.176, 0.1176, 0.6521), (-0.08102, -0.1956, 0.4854), (-0.08102, -0.1956, 0.4528), (-0.08102, -0.1956, 0.6847), (-0.08102, -0.1956, 0.6521), (0.1497, 0.1497, 0.4854), (0.1497, 0.1497, 0.4528), (0.1497, 0.1497, 0.6847), (0.1497, 0.1497, 0.6521), (-0.04131, -0.2077, 0.4854), (-0.04131, -0.2077, 0.4528), (-0.04131, -0.2077, 0.6847), (-0.04131, -0.2077, 0.6521)], [], [(158, 160, 55, 54), (132, 134, 42, 41), (160, 162, 56, 55), (134, 136, 43, 42), (162, 164, 57, 56), (136, 138, 44, 43), (164, 166, 58, 57), (138, 140, 45, 44), (166, 168, 59, 58), (140, 142, 46, 45), (168, 170, 60, 59), (142, 144, 47, 46), (176, 113, 32, 63), (170, 172, 61, 60), (144, 146, 48, 47), (118, 120, 35, 34), (172, 174, 62, 61), (146, 148, 49, 48), (120, 122, 36, 35), (174, 176, 63, 62), (148, 150, 50, 49), (122, 124, 37, 36), (150, 152, 51, 50), (124, 126, 38, 37), (530, 115, 114, 529), (152, 154, 52, 51), (126, 128, 39, 38), (154, 156, 53, 52), (128, 130, 40, 39), (156, 158, 54, 53), (130, 132, 41, 40), (532, 119, 117, 531), (559, 173, 171, 558), (546, 147, 145, 545), (533, 121, 119, 532), (560, 175, 173, 559), (547, 149, 147, 546), (534, 123, 121, 533), (116, 118, 34, 33), (548, 151, 149, 547), (535, 125, 123, 534), (549, 153, 151, 548), (536, 127, 125, 535), (550, 155, 153, 549), (537, 129, 127, 536), (551, 157, 155, 550), (538, 131, 129, 537), (552, 159, 157, 551), (539, 133, 131, 538), (553, 161, 159, 552), (540, 135, 133, 539), (554, 163, 161, 553), (541, 137, 135, 540), (555, 165, 163, 554), (542, 139, 137, 541), (556, 167, 165, 555), (543, 141, 139, 542), (529, 114, 175, 560), (557, 169, 167, 556), (544, 143, 141, 543), (531, 117, 115, 530), (558, 171, 169, 557), (545, 145, 143, 544), (315, 84, 83, 308), (314, 315, 308, 307), (313, 314, 307, 306), (312, 313, 306, 305), (311, 312, 305, 64), (310, 311, 64, 65), (309, 310, 65, 66), (100, 309, 66, 101), (308, 83, 82, 67), (307, 308, 67, 68), (306, 307, 68, 69), (305, 306, 69, 70), (64, 305, 70, 71), (65, 64, 71, 72), (66, 65, 72, 73), (101, 66, 73, 102), (67, 82, 81, 74), (68, 67, 74, 75), (69, 68, 75, 76), (70, 69, 76, 77), (71, 70, 77, 78), (72, 71, 78, 79), (73, 72, 79, 80), (102, 73, 80, 103), (74, 81, 111, 112), (75, 74, 112, 110), (76, 75, 110, 109), (77, 76, 109, 108), (78, 77, 108, 107), (79, 78, 107, 106), (80, 79, 106, 105), (103, 80, 105, 104), (63, 32, 274, 304), (36, 37, 278, 277), (49, 50, 291, 290), (62, 63, 304, 303), (35, 36, 277, 276), (48, 49, 290, 289), (61, 62, 303, 302), (34, 35, 276, 275), (47, 48, 289, 288), (60, 61, 302, 301), (33, 34, 275, 273), (46, 47, 288, 287), (59, 60, 301, 300), (32, 33, 273, 274), (45, 46, 287, 286), (58, 59, 300, 299), (44, 45, 286, 285), (57, 58, 299, 298), (43, 44, 285, 284), (56, 57, 298, 297), (42, 43, 284, 283), (55, 56, 297, 296), (41, 42, 283, 282), (54, 55, 296, 295), (40, 41, 282, 281), (53, 54, 295, 294), (39, 40, 281, 280), (52, 53, 294, 293), (38, 39, 280, 279), (51, 52, 293, 292), (37, 38, 279, 278), (50, 51, 292, 291), (116, 115, 117, 118), (118, 117, 119, 120), (120, 119, 121, 122), (122, 121, 123, 124), (124, 123, 125, 126), (126, 125, 127, 128), (128, 127, 129, 130), (130, 129, 131, 132), (132, 131, 133, 134), (134, 133, 135, 136), (136, 135, 137, 138), (138, 137, 139, 140), (140, 139, 141, 142), (142, 141, 143, 144), (144, 143, 145, 146), (146, 145, 147, 148), (148, 147, 149, 150), (150, 149, 151, 152), (152, 151, 153, 154), (154, 153, 155, 156), (156, 155, 157, 158), (158, 157, 159, 160), (160, 159, 161, 162), (162, 161, 163, 164), (164, 163, 165, 166), (166, 165, 167, 168), (168, 167, 169, 170), (170, 169, 171, 172), (172, 171, 173, 174), (174, 173, 175, 176), (176, 175, 114, 113), (113, 114, 115, 116), (113, 116, 33, 32), (8, 9, 218, 217), (189, 188, 252, 253), (7, 8, 217, 216), (203, 202, 266, 267), (6, 7, 216, 215), (190, 189, 253, 254), (5, 6, 215, 214), (31, 0, 210, 240), (204, 203, 267, 268), (4, 5, 214, 213), (30, 31, 240, 239), (191, 190, 254, 255), (3, 4, 213, 212), (29, 30, 239, 238), (205, 204, 268, 269), (2, 3, 212, 211), (28, 29, 238, 237), (192, 191, 255, 256), (1, 2, 211, 209), (27, 28, 237, 236), (177, 178, 241, 242), (179, 177, 242, 243), (0, 1, 209, 210), (26, 27, 236, 235), (206, 205, 269, 270), (181, 180, 244, 245), (25, 26, 235, 234), (193, 192, 256, 257), (208, 207, 271, 272), (24, 25, 234, 233), (180, 179, 243, 244), (195, 194, 258, 259), (225, 258, 257, 224), (238, 271, 270, 237), (211, 244, 243, 209), (224, 257, 256, 223), (237, 270, 269, 236), (210, 242, 241, 240), (223, 256, 255, 222), (236, 269, 268, 235), (222, 255, 254, 221), (235, 268, 267, 234), (221, 254, 253, 220), (234, 267, 266, 233), (220, 253, 252, 219), (233, 266, 265, 232), (219, 252, 251, 218), (232, 265, 264, 231), (218, 251, 250, 217), (231, 264, 263, 230), (217, 250, 249, 216), (230, 263, 262, 229), (216, 249, 248, 215), (229, 262, 261, 228), (215, 248, 247, 214), (228, 261, 260, 227), (214, 247, 246, 213), (227, 260, 259, 226), (240, 241, 272, 239), (213, 246, 245, 212), (226, 259, 258, 225), (239, 272, 271, 238), (212, 245, 244, 211), (209, 243, 242, 210), (202, 201, 265, 266), (9, 10, 219, 218), (188, 187, 251, 252), (10, 11, 220, 219), (201, 200, 264, 265), (11, 12, 221, 220), (187, 186, 250, 251), (12, 13, 222, 221), (200, 199, 263, 264), (13, 14, 223, 222), (186, 185, 249, 250), (14, 15, 224, 223), (199, 198, 262, 263), (15, 16, 225, 224), (185, 184, 248, 249), (16, 17, 226, 225), (198, 197, 261, 262), (17, 18, 227, 226), (184, 183, 247, 248), (18, 19, 228, 227), (197, 196, 260, 261), (19, 20, 229, 228), (183, 182, 246, 247), (20, 21, 230, 229), (196, 195, 259, 260), (21, 22, 231, 230), (178, 208, 272, 241), (194, 193, 257, 258), (22, 23, 232, 231), (182, 181, 245, 246), (207, 206, 270, 271), (23, 24, 233, 232), (277, 278, 107, 108), (290, 291, 94, 95), (303, 304, 81, 82), (276, 277, 108, 109), (289, 290, 95, 96), (302, 303, 82, 83), (275, 276, 109, 110), (288, 289, 96, 97), (301, 302, 83, 84), (273, 275, 110, 112), (287, 288, 97, 98), (300, 301, 84, 85), (274, 273, 112, 111), (286, 287, 98, 99), (299, 300, 85, 86), (285, 286, 99, 100), (298, 299, 86, 87), (284, 285, 100, 101), (297, 298, 87, 88), (283, 284, 101, 102), (296, 297, 88, 89), (282, 283, 102, 103), (295, 296, 89, 90), (281, 282, 103, 104), (294, 295, 90, 91), (280, 281, 104, 105), (293, 294, 91, 92), (279, 280, 105, 106), (292, 293, 92, 93), (278, 279, 106, 107), (291, 292, 93, 94), (304, 274, 111, 81), (99, 316, 309, 100), (316, 317, 310, 309), (317, 318, 311, 310), (318, 319, 312, 311), (319, 320, 313, 312), (320, 321, 314, 313), (321, 322, 315, 314), (322, 85, 84, 315), (98, 323, 316, 99), (323, 324, 317, 316), (324, 325, 318, 317), (325, 326, 319, 318), (326, 327, 320, 319), (327, 328, 321, 320), (328, 329, 322, 321), (329, 86, 85, 322), (97, 330, 323, 98), (330, 331, 324, 323), (331, 332, 325, 324), (332, 333, 326, 325), (333, 334, 327, 326), (334, 335, 328, 327), (335, 336, 329, 328), (336, 87, 86, 329), (96, 95, 330, 97), (95, 94, 331, 330), (94, 93, 332, 331), (93, 92, 333, 332), (92, 91, 334, 333), (91, 90, 335, 334), (90, 89, 336, 335), (89, 88, 87, 336), (194, 353, 352, 193), (207, 366, 365, 206), (180, 339, 338, 179), (193, 352, 351, 192), (206, 365, 364, 205), (177, 337, 368, 178), (192, 351, 350, 191), (205, 364, 363, 204), (191, 350, 349, 190), (204, 363, 362, 203), (190, 349, 348, 189), (203, 362, 361, 202), (189, 348, 347, 188), (202, 361, 360, 201), (188, 347, 346, 187), (201, 360, 359, 200), (187, 346, 345, 186), (200, 359, 358, 199), (186, 345, 344, 185), (199, 358, 357, 198), (185, 344, 343, 184), (198, 357, 356, 197), (184, 343, 342, 183), (197, 356, 355, 196), (183, 342, 341, 182), (196, 355, 354, 195), (178, 368, 367, 208), (182, 341, 340, 181), (195, 354, 353, 194), (208, 367, 366, 207), (181, 340, 339, 180), (179, 338, 337, 177), (386, 385, 416, 417), (399, 398, 429, 430), (372, 371, 402, 403), (385, 384, 415, 416), (398, 397, 428, 429), (369, 370, 432, 401), (384, 383, 414, 415), (397, 396, 427, 428), (383, 382, 413, 414), (396, 395, 426, 427), (382, 381, 412, 413), (395, 394, 425, 426), (381, 380, 411, 412), (394, 393, 424, 425), (380, 379, 410, 411), (393, 392, 423, 424), (379, 378, 409, 410), (392, 391, 422, 423), (378, 377, 408, 409), (391, 390, 421, 422), (377, 376, 407, 408), (390, 389, 420, 421), (376, 375, 406, 407), (389, 388, 419, 420), (375, 374, 405, 406), (388, 387, 418, 419), (370, 400, 431, 432), (374, 373, 404, 405), (387, 386, 417, 418), (400, 399, 430, 431), (373, 372, 403, 404), (371, 369, 401, 402), (435, 482, 481, 436), (437, 495, 494, 438), (439, 468, 467, 440), (436, 481, 480, 441), (438, 494, 493, 442), (443, 466, 433, 434), (441, 480, 479, 444), (442, 493, 492, 445), (444, 479, 478, 446), (445, 492, 491, 447), (446, 478, 477, 448), (447, 491, 490, 449), (448, 477, 476, 450), (449, 490, 489, 451), (450, 476, 475, 452), (451, 489, 488, 453), (452, 475, 474, 454), (453, 488, 487, 455), (454, 474, 473, 456), (455, 487, 486, 457), (456, 473, 472, 458), (457, 486, 485, 459), (458, 472, 471, 460), (459, 485, 484, 461), (460, 471, 470, 462), (461, 484, 483, 463), (434, 433, 496, 464), (462, 470, 469, 465), (463, 483, 482, 435), (464, 496, 495, 437), (465, 469, 468, 439), (440, 467, 466, 443), (403, 402, 467, 468), (393, 394, 449, 451), (431, 430, 495, 496), (416, 415, 480, 481), (379, 380, 450, 452), (404, 403, 468, 469), (429, 428, 493, 494), (392, 393, 451, 453), (402, 401, 466, 467), (401, 432, 433, 466), (378, 379, 452, 454), (415, 414, 479, 480), (391, 392, 453, 455), (428, 427, 492, 493), (377, 378, 454, 456), (414, 413, 478, 479), (390, 391, 455, 457), (427, 426, 491, 492), (376, 377, 456, 458), (413, 412, 477, 478), (389, 390, 457, 459), (426, 425, 490, 491), (375, 376, 458, 460), (412, 411, 476, 477), (388, 389, 459, 461), (425, 424, 489, 490), (374, 375, 460, 462), (411, 410, 475, 476), (387, 388, 461, 463), (424, 423, 488, 489), (400, 370, 434, 464), (385, 386, 435, 436), (410, 409, 474, 475), (373, 374, 462, 465), (398, 399, 437, 438), (423, 422, 487, 488), (386, 387, 463, 435), (371, 372, 439, 440), (409, 408, 473, 474), (399, 400, 464, 437), (384, 385, 436, 441), (422, 421, 486, 487), (372, 373, 465, 439), (397, 398, 438, 442), (408, 407, 472, 473), (369, 371, 440, 443), (370, 369, 443, 434), (421, 420, 485, 486), (383, 384, 441, 444), (407, 406, 471, 472), (396, 397, 442, 445), (420, 419, 484, 485), (382, 383, 444, 446), (406, 405, 470, 471), (395, 396, 445, 447), (419, 418, 483, 484), (381, 382, 446, 448), (432, 431, 496, 433), (417, 416, 481, 482), (394, 395, 447, 449), (405, 404, 469, 470), (430, 429, 494, 495), (380, 381, 448, 450), (418, 417, 482, 483), (353, 513, 512, 352), (366, 526, 525, 365), (339, 499, 498, 338), (352, 512, 511, 351), (365, 525, 524, 364), (337, 497, 528, 368), (351, 511, 510, 350), (364, 524, 523, 363), (350, 510, 509, 349), (363, 523, 522, 362), (349, 509, 508, 348), (362, 522, 521, 361), (348, 508, 507, 347), (361, 521, 520, 360), (347, 507, 506, 346), (360, 520, 519, 359), (346, 506, 505, 345), (359, 519, 518, 358), (345, 505, 504, 344), (358, 518, 517, 357), (344, 504, 503, 343), (357, 517, 516, 356), (343, 503, 502, 342), (356, 516, 515, 355), (342, 502, 501, 341), (355, 515, 514, 354), (368, 528, 527, 367), (341, 501, 500, 340), (354, 514, 513, 353), (367, 527, 526, 366), (340, 500, 499, 339), (338, 498, 497, 337), (652, 656, 827, 819), (547, 546, 750, 748), (614, 618, 861, 853), (510, 511, 695, 699), (534, 533, 749, 747), (561, 687, 776, 792), (528, 497, 697, 698), (653, 649, 818, 826), (548, 547, 748, 746), (671, 667, 852, 860), (688, 562, 791, 773), (524, 525, 692, 696), (650, 654, 825, 817), (535, 534, 747, 745), (668, 672, 859, 851), (511, 512, 690, 695), (549, 548, 746, 744), (563, 685, 772, 790), (498, 499, 693, 694), (599, 595, 816, 824), (536, 535, 745, 743), (669, 665, 850, 858), (686, 564, 789, 769), (525, 526, 691, 692), (596, 600, 823, 815), (550, 549, 744, 742), (666, 670, 857, 849), (512, 513, 689, 690), (537, 536, 743, 741), (583, 579, 768, 788), (632, 627, 880, 783), (597, 593, 814, 822), (551, 550, 742, 740), (615, 611, 848, 856), (580, 584, 787, 765), (628, 631, 782, 879), (594, 598, 821, 813), (538, 537, 741, 739), (612, 616, 855, 847), (630, 625, 878, 779), (552, 551, 740, 738), (581, 577, 764, 786), (626, 629, 778, 877), (651, 647, 812, 820), (539, 538, 739, 737), (613, 609, 846, 854), (578, 582, 785, 761), (684, 679, 876, 775), (648, 652, 819, 811), (553, 552, 738, 736), (610, 614, 853, 845), (680, 683, 774, 875), (540, 539, 737, 735), (635, 632, 783, 784), (682, 677, 874, 771), (649, 645, 810, 818), (554, 553, 736, 734), (667, 663, 844, 852), (678, 681, 770, 873), (646, 650, 817, 809), (541, 540, 735, 733), (664, 668, 851, 843), (631, 636, 781, 782), (576, 571, 760, 767), (555, 554, 734, 732), (572, 575, 766, 757), (595, 591, 808, 816), (542, 541, 733, 731), (665, 661, 842, 850), (633, 630, 779, 780), (574, 569, 756, 763), (592, 596, 815, 807), (556, 555, 732, 728), (662, 666, 849, 841), (570, 573, 762, 753), (543, 542, 731, 727), (629, 634, 777, 778), (627, 623, 872, 880), (593, 589, 806, 814), (529, 560, 730, 729), (611, 607, 840, 848), (624, 628, 879, 871), (590, 594, 813, 805), (557, 556, 728, 724), (608, 612, 847, 839), (687, 684, 775, 776), (544, 543, 727, 722), (625, 621, 870, 878), (647, 643, 804, 812), (531, 530, 726, 725), (609, 605, 838, 846), (683, 688, 773, 774), (622, 626, 877, 869), (644, 648, 811, 803), (558, 557, 724, 723), (570, 565, 566, 569), (572, 567, 568, 571), (578, 573, 574, 577), (580, 575, 576, 579), (686, 681, 682, 685), (688, 683, 684, 687), (634, 629, 630, 633), (636, 631, 632, 635), (582, 578, 577, 581), (584, 580, 579, 583), (564, 686, 685, 563), (562, 688, 687, 561), (638, 634, 633, 637), (640, 636, 635, 639), (586, 582, 581, 585), (588, 584, 583, 587), (642, 638, 637, 641), (644, 640, 639, 643), (590, 586, 585, 589), (592, 588, 587, 591), (646, 642, 641, 645), (648, 644, 643, 647), (594, 590, 589, 593), (596, 592, 591, 595), (650, 646, 645, 649), (652, 648, 647, 651), (598, 594, 593, 597), (600, 596, 595, 599), (654, 650, 649, 653), (656, 652, 651, 655), (602, 598, 597, 601), (604, 600, 599, 603), (658, 654, 653, 657), (660, 656, 655, 659), (606, 602, 601, 605), (608, 604, 603, 607), (662, 658, 657, 661), (664, 660, 659, 663), (610, 606, 605, 609), (612, 608, 607, 611), (666, 662, 661, 665), (668, 664, 663, 667), (614, 610, 609, 613), (616, 612, 611, 615), (670, 666, 665, 669), (672, 668, 667, 671), (618, 614, 613, 617), (620, 616, 615, 619), (674, 670, 669, 673), (676, 672, 671, 675), (622, 618, 617, 621), (624, 620, 619, 623), (565, 564, 563, 566), (567, 562, 561, 568), (678, 674, 673, 677), (680, 676, 675, 679), (626, 622, 621, 625), (628, 624, 623, 627), (573, 570, 569, 574), (575, 572, 571, 576), (681, 678, 677, 682), (683, 680, 679, 684), (629, 626, 625, 630), (631, 628, 627, 632), (606, 610, 845, 837), (718, 780, 779, 689), (719, 772, 771, 691), (720, 764, 763, 693), (689, 779, 878, 690), (691, 771, 874, 692), (697, 755, 790, 698), (690, 878, 870, 695), (692, 874, 866, 696), (695, 870, 862, 699), (696, 866, 858, 700), (699, 862, 854, 701), (700, 858, 850, 702), (701, 854, 846, 703), (702, 850, 842, 704), (703, 846, 838, 705), (704, 842, 834, 706), (705, 838, 830, 707), (706, 834, 826, 708), (707, 830, 822, 709), (708, 826, 818, 710), (709, 822, 814, 711), (710, 818, 810, 712), (711, 814, 806, 713), (712, 810, 802, 714), (713, 806, 798, 715), (714, 802, 794, 716), (754, 759, 792, 789), (715, 798, 786, 717), (716, 794, 780, 718), (717, 786, 764, 720), (693, 763, 756, 694), (753, 760, 759, 754), (757, 726, 729, 758), (761, 768, 767, 762), (765, 752, 725, 766), (769, 776, 775, 770), (773, 751, 723, 774), (777, 784, 783, 778), (781, 750, 721, 782), (785, 788, 768, 761), (787, 749, 752, 765), (694, 756, 755, 697), (758, 729, 730, 791), (793, 796, 784, 777), (795, 748, 750, 781), (797, 800, 788, 785), (799, 747, 749, 787), (801, 804, 796, 793), (803, 746, 748, 795), (805, 808, 800, 797), (807, 745, 747, 799), (809, 812, 804, 801), (811, 744, 746, 803), (813, 816, 808, 805), (815, 743, 745, 807), (817, 820, 812, 809), (819, 742, 744, 811), (821, 824, 816, 813), (823, 741, 743, 815), (825, 828, 820, 817), (827, 740, 742, 819), (829, 832, 824, 821), (831, 739, 741, 823), (833, 836, 828, 825), (835, 738, 740, 827), (837, 840, 832, 829), (839, 737, 739, 831), (841, 844, 836, 833), (843, 736, 738, 835), (845, 848, 840, 837), (847, 735, 737, 839), (849, 852, 844, 841), (851, 734, 736, 843), (853, 856, 848, 845), (855, 733, 735, 847), (857, 860, 852, 849), (859, 732, 734, 851), (861, 864, 856, 853), (863, 731, 733, 855), (865, 868, 860, 857), (867, 728, 732, 859), (869, 872, 864, 861), (871, 727, 731, 863), (698, 790, 772, 719), (789, 792, 776, 769), (873, 876, 868, 865), (875, 724, 728, 867), (877, 880, 872, 869), (879, 722, 727, 871), (762, 767, 760, 753), (766, 725, 726, 757), (770, 775, 876, 873), (774, 723, 724, 875), (778, 783, 880, 877), (782, 721, 722, 879), (791, 730, 751, 773), (523, 524, 696, 700), (634, 638, 793, 777), (617, 613, 854, 862), (560, 559, 751, 730), (655, 651, 820, 828), (509, 510, 699, 701), (637, 633, 780, 794), (533, 532, 752, 749), (522, 523, 700, 702), (616, 620, 863, 855), (546, 545, 721, 750), (598, 602, 829, 821), (508, 509, 701, 703), (636, 640, 795, 781), (619, 615, 856, 864), (559, 558, 723, 751), (601, 597, 822, 830), (521, 522, 702, 704), (639, 635, 784, 796), (532, 531, 725, 752), (507, 508, 703, 705), (670, 674, 865, 857), (530, 529, 729, 726), (600, 604, 831, 823), (520, 521, 704, 706), (582, 586, 797, 785), (673, 669, 858, 866), (603, 599, 824, 832), (506, 507, 705, 707), (585, 581, 786, 798), (565, 570, 753, 754), (519, 520, 706, 708), (672, 676, 867, 859), (654, 658, 833, 825), (505, 506, 707, 709), (584, 588, 799, 787), (675, 671, 860, 868), (569, 566, 755, 756), (657, 653, 826, 834), (518, 519, 708, 710), (587, 583, 788, 800), (504, 505, 709, 711), (618, 622, 869, 861), (567, 572, 757, 758), (656, 660, 835, 827), (517, 518, 710, 712), (638, 642, 801, 793), (621, 617, 862, 870), (659, 655, 828, 836), (503, 504, 711, 713), (641, 637, 794, 802), (571, 568, 759, 760), (516, 517, 712, 714), (620, 624, 871, 863), (602, 606, 837, 829), (502, 503, 713, 715), (640, 644, 803, 795), (623, 619, 864, 872), (573, 578, 761, 762), (605, 601, 830, 838), (515, 516, 714, 716), (643, 639, 796, 804), (564, 565, 754, 789), (501, 502, 715, 717), (566, 563, 790, 755), (577, 574, 763, 764), (604, 608, 839, 831), (514, 515, 716, 718), (586, 590, 805, 797), (562, 567, 758, 791), (607, 603, 832, 840), (527, 528, 698, 719), (589, 585, 798, 806), (568, 561, 792, 759), (575, 580, 765, 766), (500, 501, 717, 720), (658, 662, 841, 833), (513, 514, 718, 689), (588, 592, 807, 799), (674, 678, 873, 865), (579, 576, 767, 768), (661, 657, 834, 842), (526, 527, 719, 691), (591, 587, 800, 808), (677, 673, 866, 874), (499, 500, 720, 693), (681, 686, 769, 770), (660, 664, 843, 835), (497, 498, 694, 697), (642, 646, 809, 801), (676, 680, 875, 867), (663, 659, 836, 844), (645, 641, 802, 810), (679, 675, 868, 876), (685, 682, 771, 772), (545, 544, 722, 721)])
me_circle_005.polygons.foreach_set('use_smooth', [True] * 864)
_k = set([(0, 1), (0, 31), (1, 2), (2, 3), (3, 4), (4, 5), (5, 6), (6, 7), (7, 8), (8, 9), (9, 10), (10, 11), (11, 12), (12, 13), (13, 14), (14, 15), (15, 16), (16, 17), (17, 18), (18, 19), (19, 20), (20, 21), (21, 22), (22, 23), (23, 24), (24, 25), (25, 26), (26, 27), (27, 28), (28, 29), (29, 30), (30, 31), (32, 33), (32, 63), (33, 34), (34, 35), (35, 36), (36, 37), (37, 38), (38, 39), (39, 40), (40, 41), (41, 42), (42, 43), (43, 44), (44, 45), (45, 46), (46, 47), (47, 48), (48, 49), (49, 50), (50, 51), (51, 52), (52, 53), (53, 54), (54, 55), (55, 56), (56, 57), (57, 58), (58, 59), (59, 60), (60, 61), (61, 62), (62, 63), (113, 116), (113, 176), (114, 115), (114, 175), (115, 117), (116, 118), (117, 119), (118, 120), (119, 121), (120, 122), (121, 123), (122, 124), (123, 125), (124, 126), (125, 127), (126, 128), (127, 129), (128, 130), (129, 131), (130, 132), (131, 133), (132, 134), (133, 135), (134, 136), (135, 137), (136, 138), (137, 139), (138, 140), (139, 141), (140, 142), (141, 143), (142, 144), (143, 145), (144, 146), (145, 147), (146, 148), (147, 149), (148, 150), (149, 151), (150, 152), (151, 153), (152, 154), (153, 155), (154, 156), (155, 157), (156, 158), (157, 159), (158, 160), (159, 161), (160, 162), (161, 163), (162, 164), (163, 165), (164, 166), (165, 167), (166, 168), (167, 169), (168, 170), (169, 171), (170, 172), (171, 173), (172, 174), (173, 175), (174, 176), (177, 178), (177, 179), (178, 208), (179, 180), (180, 181), (181, 182), (182, 183), (183, 184), (184, 185), (185, 186), (186, 187), (187, 188), (188, 189), (189, 190), (190, 191), (191, 192), (192, 193), (193, 194), (194, 195), (195, 196), (196, 197), (197, 198), (198, 199), (199, 200), (200, 201), (201, 202), (202, 203), (203, 204), (204, 205), (205, 206), (206, 207), (207, 208), (209, 210), (209, 211), (210, 240), (211, 212), (212, 213), (213, 214), (214, 215), (215, 216), (216, 217), (217, 218), (218, 219), (219, 220), (220, 221), (221, 222), (222, 223), (223, 224), (224, 225), (225, 226), (226, 227), (227, 228), (228, 229), (229, 230), (230, 231), (231, 232), (232, 233), (233, 234), (234, 235), (235, 236), (236, 237), (237, 238), (238, 239), (239, 240), (241, 242), (241, 272), (242, 243), (243, 244), (244, 245), (245, 246), (246, 247), (247, 248), (248, 249), (249, 250), (250, 251), (251, 252), (252, 253), (253, 254), (254, 255), (255, 256), (256, 257), (257, 258), (258, 259), (259, 260), (260, 261), (261, 262), (262, 263), (263, 264), (264, 265), (265, 266), (266, 267), (267, 268), (268, 269), (269, 270), (270, 271), (271, 272), (273, 274), (273, 275), (274, 304), (275, 276), (276, 277), (277, 278), (278, 279), (279, 280), (280, 281), (281, 282), (282, 283), (283, 284), (284, 285), (285, 286), (286, 287), (287, 288), (288, 289), (289, 290), (290, 291), (291, 292), (292, 293), (293, 294), (294, 295), (295, 296), (296, 297), (297, 298), (298, 299), (299, 300), (300, 301), (301, 302), (302, 303), (303, 304), (369, 370), (369, 371), (370, 400), (371, 372), (372, 373), (373, 374), (374, 375), (375, 376), (376, 377), (377, 378), (378, 379), (379, 380), (380, 381), (381, 382), (382, 383), (383, 384), (384, 385), (385, 386), (386, 387), (387, 388), (388, 389), (389, 390), (390, 391), (391, 392), (392, 393), (393, 394), (394, 395), (395, 396), (396, 397), (397, 398), (398, 399), (399, 400), (401, 402), (401, 432), (402, 403), (403, 404), (404, 405), (405, 406), (406, 407), (407, 408), (408, 409), (409, 410), (410, 411), (411, 412), (412, 413), (413, 414), (414, 415), (415, 416), (416, 417), (417, 418), (418, 419), (419, 420), (420, 421), (421, 422), (422, 423), (423, 424), (424, 425), (425, 426), (426, 427), (427, 428), (428, 429), (429, 430), (430, 431), (431, 432), (433, 466), (433, 496), (434, 443), (434, 464), (435, 436), (435, 463), (436, 441), (437, 438), (437, 464), (438, 442), (439, 440), (439, 465), (440, 443), (441, 444), (442, 445), (444, 446), (445, 447), (446, 448), (447, 449), (448, 450), (449, 451), (450, 452), (451, 453), (452, 454), (453, 455), (454, 456), (455, 457), (456, 458), (457, 459), (458, 460), (459, 461), (460, 462), (461, 463), (462, 465), (466, 467), (467, 468), (468, 469), (469, 470), (470, 471), (471, 472), (472, 473), (473, 474), (474, 475), (475, 476), (476, 477), (477, 478), (478, 479), (479, 480), (480, 481), (481, 482), (482, 483), (483, 484), (484, 485), (485, 486), (486, 487), (487, 488), (488, 489), (489, 490), (490, 491), (491, 492), (492, 493), (493, 494), (494, 495), (495, 496), (497, 498), (497, 528), (498, 499), (499, 500), (500, 501), (501, 502), (502, 503), (503, 504), (504, 505), (505, 506), (506, 507), (507, 508), (508, 509), (509, 510), (510, 511), (511, 512), (512, 513), (513, 514), (514, 515), (515, 516), (516, 517), (517, 518), (518, 519), (519, 520), (520, 521), (521, 522), (522, 523), (523, 524), (524, 525), (525, 526), (526, 527), (527, 528), (529, 530), (529, 560), (530, 531), (531, 532), (532, 533), (533, 534), (534, 535), (535, 536), (536, 537), (537, 538), (538, 539), (539, 540), (540, 541), (541, 542), (542, 543), (543, 544), (544, 545), (545, 546), (546, 547), (547, 548), (548, 549), (549, 550), (550, 551), (551, 552), (552, 553), (553, 554), (554, 555), (555, 556), (556, 557), (557, 558), (558, 559), (559, 560), (561, 568), (561, 687), (562, 567), (562, 688), (563, 566), (563, 685), (564, 565), (564, 686), (565, 570), (566, 569), (567, 572), (568, 571), (569, 574), (570, 573), (571, 576), (572, 575), (573, 578), (574, 577), (575, 580), (576, 579), (577, 581), (578, 582), (579, 583), (580, 584), (581, 585), (582, 586), (583, 587), (584, 588), (585, 589), (586, 590), (587, 591), (588, 592), (589, 593), (590, 594), (591, 595), (592, 596), (593, 597), (594, 598), (595, 599), (596, 600), (597, 601), (598, 602), (599, 603), (600, 604), (601, 605), (602, 606), (603, 607), (604, 608), (605, 609), (606, 610), (607, 611), (608, 612), (609, 613), (610, 614), (611, 615), (612, 616), (613, 617), (614, 618), (615, 619), (616, 620), (617, 621), (618, 622), (619, 623), (620, 624), (621, 625), (622, 626), (623, 627), (624, 628), (625, 630), (626, 629), (627, 632), (628, 631), (629, 634), (630, 633), (631, 636), (632, 635), (633, 637), (634, 638), (635, 639), (636, 640), (637, 641), (638, 642), (639, 643), (640, 644), (641, 645), (642, 646), (643, 647), (644, 648), (645, 649), (646, 650), (647, 651), (648, 652), (649, 653), (650, 654), (651, 655), (652, 656), (653, 657), (654, 658), (655, 659), (656, 660), (657, 661), (658, 662), (659, 663), (660, 664), (661, 665), (662, 666), (663, 667), (664, 668), (665, 669), (666, 670), (667, 671), (668, 672), (669, 673), (670, 674), (671, 675), (672, 676), (673, 677), (674, 678), (675, 679), (676, 680), (677, 682), (678, 681), (679, 684), (680, 683), (681, 686), (682, 685), (683, 688), (684, 687), (689, 690), (689, 718), (690, 695), (691, 692), (691, 719), (692, 696), (693, 694), (693, 720), (694, 697), (695, 699), (696, 700), (697, 698), (698, 719), (699, 701), (700, 702), (701, 703), (702, 704), (703, 705), (704, 706), (705, 707), (706, 708), (707, 709), (708, 710), (709, 711), (710, 712), (711, 713), (712, 714), (713, 715), (714, 716), (715, 717), (716, 718), (717, 720), (721, 722), (721, 750), (722, 727), (723, 724), (723, 751), (724, 728), (725, 726), (725, 752), (726, 729), (727, 731), (728, 732), (729, 730), (730, 751), (731, 733), (732, 734), (733, 735), (734, 736), (735, 737), (736, 738), (737, 739), (738, 740), (739, 741), (740, 742), (741, 743), (742, 744), (743, 745), (744, 746), (745, 747), (746, 748), (747, 749), (748, 750), (749, 752), (753, 754), (753, 762), (754, 789), (755, 756), (755, 790), (756, 763), (757, 758), (757, 766), (758, 791), (759, 760), (759, 792), (760, 767), (761, 762), (761, 785), (763, 764), (764, 786), (765, 766), (765, 787), (767, 768), (768, 788), (769, 770), (769, 789), (770, 873), (771, 772), (771, 874), (772, 790), (773, 774), (773, 791), (774, 875), (775, 776), (775, 876), (776, 792), (777, 778), (777, 793), (778, 877), (779, 780), (779, 878), (780, 794), (781, 782), (781, 795), (782, 879), (783, 784), (783, 880), (784, 796), (785, 797), (786, 798), (787, 799), (788, 800), (793, 801), (794, 802), (795, 803), (796, 804), (797, 805), (798, 806), (799, 807), (800, 808), (801, 809), (802, 810), (803, 811), (804, 812), (805, 813), (806, 814), (807, 815), (808, 816), (809, 817), (810, 818), (811, 819), (812, 820), (813, 821), (814, 822), (815, 823), (816, 824), (817, 825), (818, 826), (819, 827), (820, 828), (821, 829), (822, 830), (823, 831), (824, 832), (825, 833), (826, 834), (827, 835), (828, 836), (829, 837), (830, 838), (831, 839), (832, 840), (833, 841), (834, 842), (835, 843), (836, 844), (837, 845), (838, 846), (839, 847), (840, 848), (841, 849), (842, 850), (843, 851), (844, 852), (845, 853), (846, 854), (847, 855), (848, 856), (849, 857), (850, 858), (851, 859), (852, 860), (853, 861), (854, 862), (855, 863), (856, 864), (857, 865), (858, 866), (859, 867), (860, 868), (861, 869), (862, 870), (863, 871), (864, 872), (865, 873), (866, 874), (867, 875), (868, 876), (869, 877), (870, 878), (871, 879), (872, 880)])
me_circle_005.attributes.new('sharp_edge', 'BOOLEAN', 'EDGE').data.foreach_set('value', [ (min(e.vertices), max(e.vertices)) in _k for e in me_circle_005.edges])
_k = {(0, 1): 1.0, (1, 2): 1.0, (2, 3): 1.0, (3, 4): 1.0, (4, 5): 1.0, (5, 6): 1.0, (6, 7): 1.0, (7, 8): 1.0, (8, 9): 1.0, (9, 10): 1.0, (10, 11): 1.0, (11, 12): 1.0, (12, 13): 1.0, (13, 14): 1.0, (14, 15): 1.0, (15, 16): 1.0, (16, 17): 1.0, (17, 18): 1.0, (18, 19): 1.0, (19, 20): 1.0, (20, 21): 1.0, (21, 22): 1.0, (22, 23): 1.0, (23, 24): 1.0, (24, 25): 1.0, (25, 26): 1.0, (26, 27): 1.0, (27, 28): 1.0, (28, 29): 1.0, (29, 30): 1.0, (30, 31): 1.0, (0, 31): 1.0, (32, 33): 1.0, (33, 34): 1.0, (34, 35): 1.0, (35, 36): 1.0, (36, 37): 1.0, (37, 38): 1.0, (38, 39): 1.0, (39, 40): 1.0, (40, 41): 1.0, (41, 42): 1.0, (42, 43): 1.0, (43, 44): 1.0, (44, 45): 1.0, (45, 46): 1.0, (46, 47): 1.0, (47, 48): 1.0, (48, 49): 1.0, (49, 50): 1.0, (50, 51): 1.0, (51, 52): 1.0, (52, 53): 1.0, (53, 54): 1.0, (54, 55): 1.0, (55, 56): 1.0, (56, 57): 1.0, (57, 58): 1.0, (58, 59): 1.0, (59, 60): 1.0, (60, 61): 1.0, (61, 62): 1.0, (62, 63): 1.0, (32, 63): 1.0, (113, 116): 1.0, (114, 115): 1.0, (116, 118): 1.0, (115, 117): 1.0, (118, 120): 1.0, (117, 119): 1.0, (120, 122): 1.0, (119, 121): 1.0, (122, 124): 1.0, (121, 123): 1.0, (124, 126): 1.0, (123, 125): 1.0, (126, 128): 1.0, (125, 127): 1.0, (128, 130): 1.0, (127, 129): 1.0, (130, 132): 1.0, (129, 131): 1.0, (132, 134): 1.0, (131, 133): 1.0, (134, 136): 1.0, (133, 135): 1.0, (136, 138): 1.0, (135, 137): 1.0, (138, 140): 1.0, (137, 139): 1.0, (140, 142): 1.0, (139, 141): 1.0, (142, 144): 1.0, (141, 143): 1.0, (144, 146): 1.0, (143, 145): 1.0, (146, 148): 1.0, (145, 147): 1.0, (148, 150): 1.0, (147, 149): 1.0, (150, 152): 1.0, (149, 151): 1.0, (152, 154): 1.0, (151, 153): 1.0, (154, 156): 1.0, (153, 155): 1.0, (156, 158): 1.0, (155, 157): 1.0, (158, 160): 1.0, (157, 159): 1.0, (160, 162): 1.0, (159, 161): 1.0, (162, 164): 1.0, (161, 163): 1.0, (164, 166): 1.0, (163, 165): 1.0, (166, 168): 1.0, (165, 167): 1.0, (168, 170): 1.0, (167, 169): 1.0, (170, 172): 1.0, (169, 171): 1.0, (172, 174): 1.0, (171, 173): 1.0, (174, 176): 1.0, (173, 175): 1.0, (113, 176): 1.0, (114, 175): 1.0, (193, 194): 1.0, (206, 207): 1.0, (179, 180): 1.0, (192, 193): 1.0, (205, 206): 1.0, (177, 178): 1.0, (191, 192): 1.0, (204, 205): 1.0, (190, 191): 1.0, (203, 204): 1.0, (189, 190): 1.0, (202, 203): 1.0, (188, 189): 1.0, (201, 202): 1.0, (187, 188): 1.0, (200, 201): 1.0, (186, 187): 1.0, (199, 200): 1.0, (185, 186): 1.0, (198, 199): 1.0, (184, 185): 1.0, (197, 198): 1.0, (183, 184): 1.0, (196, 197): 1.0, (182, 183): 1.0, (195, 196): 1.0, (178, 208): 1.0, (181, 182): 1.0, (194, 195): 1.0, (207, 208): 1.0, (180, 181): 1.0, (177, 179): 1.0, (209, 210): 1.0, (209, 211): 1.0, (211, 212): 1.0, (212, 213): 1.0, (213, 214): 1.0, (214, 215): 1.0, (215, 216): 1.0, (216, 217): 1.0, (217, 218): 1.0, (218, 219): 1.0, (219, 220): 1.0, (220, 221): 1.0, (221, 222): 1.0, (222, 223): 1.0, (223, 224): 1.0, (224, 225): 1.0, (225, 226): 1.0, (226, 227): 1.0, (227, 228): 1.0, (228, 229): 1.0, (229, 230): 1.0, (230, 231): 1.0, (231, 232): 1.0, (232, 233): 1.0, (233, 234): 1.0, (234, 235): 1.0, (235, 236): 1.0, (236, 237): 1.0, (237, 238): 1.0, (238, 239): 1.0, (239, 240): 1.0, (210, 240): 1.0, (257, 258): 1.0, (270, 271): 1.0, (243, 244): 1.0, (256, 257): 1.0, (269, 270): 1.0, (241, 242): 1.0, (255, 256): 1.0, (268, 269): 1.0, (254, 255): 1.0, (267, 268): 1.0, (253, 254): 1.0, (266, 267): 1.0, (252, 253): 1.0, (265, 266): 1.0, (251, 252): 1.0, (264, 265): 1.0, (250, 251): 1.0, (263, 264): 1.0, (249, 250): 1.0, (262, 263): 1.0, (248, 249): 1.0, (261, 262): 1.0, (247, 248): 1.0, (260, 261): 1.0, (246, 247): 1.0, (259, 260): 1.0, (241, 272): 1.0, (245, 246): 1.0, (258, 259): 1.0, (271, 272): 1.0, (244, 245): 1.0, (242, 243): 1.0, (273, 274): 1.0, (273, 275): 1.0, (275, 276): 1.0, (276, 277): 1.0, (277, 278): 1.0, (278, 279): 1.0, (279, 280): 1.0, (280, 281): 1.0, (281, 282): 1.0, (282, 283): 1.0, (283, 284): 1.0, (284, 285): 1.0, (285, 286): 1.0, (286, 287): 1.0, (287, 288): 1.0, (288, 289): 1.0, (289, 290): 1.0, (290, 291): 1.0, (291, 292): 1.0, (292, 293): 1.0, (293, 294): 1.0, (294, 295): 1.0, (295, 296): 1.0, (296, 297): 1.0, (297, 298): 1.0, (298, 299): 1.0, (299, 300): 1.0, (300, 301): 1.0, (301, 302): 1.0, (302, 303): 1.0, (303, 304): 1.0, (274, 304): 1.0, (385, 386): 1.0, (398, 399): 1.0, (371, 372): 1.0, (384, 385): 1.0, (397, 398): 1.0, (369, 370): 1.0, (383, 384): 1.0, (396, 397): 1.0, (382, 383): 1.0, (395, 396): 1.0, (381, 382): 1.0, (394, 395): 1.0, (380, 381): 1.0, (393, 394): 1.0, (379, 380): 1.0, (392, 393): 1.0, (378, 379): 1.0, (391, 392): 1.0, (377, 378): 1.0, (390, 391): 1.0, (376, 377): 1.0, (389, 390): 1.0, (375, 376): 1.0, (388, 389): 1.0, (374, 375): 1.0, (387, 388): 1.0, (370, 400): 1.0, (373, 374): 1.0, (386, 387): 1.0, (399, 400): 1.0, (372, 373): 1.0, (369, 371): 1.0, (416, 417): 1.0, (429, 430): 1.0, (402, 403): 1.0, (415, 416): 1.0, (428, 429): 1.0, (401, 432): 1.0, (414, 415): 1.0, (427, 428): 1.0, (413, 414): 1.0, (426, 427): 1.0, (412, 413): 1.0, (425, 426): 1.0, (411, 412): 1.0, (424, 425): 1.0, (410, 411): 1.0, (423, 424): 1.0, (409, 410): 1.0, (422, 423): 1.0, (408, 409): 1.0, (421, 422): 1.0, (407, 408): 1.0, (420, 421): 1.0, (406, 407): 1.0, (419, 420): 1.0, (405, 406): 1.0, (418, 419): 1.0, (431, 432): 1.0, (404, 405): 1.0, (417, 418): 1.0, (430, 431): 1.0, (403, 404): 1.0, (401, 402): 1.0, (435, 436): 1.0, (437, 438): 1.0, (439, 440): 1.0, (436, 441): 1.0, (438, 442): 1.0, (434, 443): 1.0, (441, 444): 1.0, (442, 445): 1.0, (444, 446): 1.0, (445, 447): 1.0, (446, 448): 1.0, (447, 449): 1.0, (448, 450): 1.0, (449, 451): 1.0, (450, 452): 1.0, (451, 453): 1.0, (452, 454): 1.0, (453, 455): 1.0, (454, 456): 1.0, (455, 457): 1.0, (456, 458): 1.0, (457, 459): 1.0, (458, 460): 1.0, (459, 461): 1.0, (460, 462): 1.0, (461, 463): 1.0, (434, 464): 1.0, (462, 465): 1.0, (435, 463): 1.0, (437, 464): 1.0, (439, 465): 1.0, (440, 443): 1.0, (481, 482): 1.0, (494, 495): 1.0, (467, 468): 1.0, (480, 481): 1.0, (493, 494): 1.0, (433, 466): 1.0, (479, 480): 1.0, (492, 493): 1.0, (478, 479): 1.0, (491, 492): 1.0, (477, 478): 1.0, (490, 491): 1.0, (476, 477): 1.0, (489, 490): 1.0, (475, 476): 1.0, (488, 489): 1.0, (474, 475): 1.0, (487, 488): 1.0, (473, 474): 1.0, (486, 487): 1.0, (472, 473): 1.0, (485, 486): 1.0, (471, 472): 1.0, (484, 485): 1.0, (470, 471): 1.0, (483, 484): 1.0, (433, 496): 1.0, (469, 470): 1.0, (482, 483): 1.0, (495, 496): 1.0, (468, 469): 1.0, (466, 467): 1.0, (512, 513): 1.0, (525, 526): 1.0, (498, 499): 1.0, (511, 512): 1.0, (524, 525): 1.0, (497, 528): 1.0, (510, 511): 1.0, (523, 524): 1.0, (509, 510): 1.0, (522, 523): 1.0, (508, 509): 1.0, (521, 522): 1.0, (507, 508): 1.0, (520, 521): 1.0, (506, 507): 1.0, (519, 520): 1.0, (505, 506): 1.0, (518, 519): 1.0, (504, 505): 1.0, (517, 518): 1.0, (503, 504): 1.0, (516, 517): 1.0, (502, 503): 1.0, (515, 516): 1.0, (501, 502): 1.0, (514, 515): 1.0, (527, 528): 1.0, (500, 501): 1.0, (513, 514): 1.0, (526, 527): 1.0, (499, 500): 1.0, (497, 498): 1.0, (544, 545): 1.0, (557, 558): 1.0, (530, 531): 1.0, (543, 544): 1.0, (556, 557): 1.0, (529, 560): 1.0, (542, 543): 1.0, (555, 556): 1.0, (541, 542): 1.0, (554, 555): 1.0, (540, 541): 1.0, (553, 554): 1.0, (539, 540): 1.0, (552, 553): 1.0, (538, 539): 1.0, (551, 552): 1.0, (537, 538): 1.0, (550, 551): 1.0, (536, 537): 1.0, (549, 550): 1.0, (535, 536): 1.0, (548, 549): 1.0, (534, 535): 1.0, (547, 548): 1.0, (533, 534): 1.0, (546, 547): 1.0, (559, 560): 1.0, (532, 533): 1.0, (545, 546): 1.0, (558, 559): 1.0, (531, 532): 1.0, (529, 530): 1.0, (565, 570): 1.0, (566, 569): 1.0, (567, 572): 1.0, (568, 571): 1.0, (573, 578): 1.0, (574, 577): 1.0, (575, 580): 1.0, (576, 579): 1.0, (681, 686): 1.0, (682, 685): 1.0, (683, 688): 1.0, (684, 687): 1.0, (629, 634): 1.0, (630, 633): 1.0, (631, 636): 1.0, (632, 635): 1.0, (578, 582): 1.0, (577, 581): 1.0, (580, 584): 1.0, (579, 583): 1.0, (564, 686): 1.0, (563, 685): 1.0, (562, 688): 1.0, (561, 687): 1.0, (634, 638): 1.0, (633, 637): 1.0, (636, 640): 1.0, (635, 639): 1.0, (582, 586): 1.0, (581, 585): 1.0, (584, 588): 1.0, (583, 587): 1.0, (638, 642): 1.0, (637, 641): 1.0, (640, 644): 1.0, (639, 643): 1.0, (586, 590): 1.0, (585, 589): 1.0, (588, 592): 1.0, (587, 591): 1.0, (642, 646): 1.0, (641, 645): 1.0, (644, 648): 1.0, (643, 647): 1.0, (590, 594): 1.0, (589, 593): 1.0, (592, 596): 1.0, (591, 595): 1.0, (646, 650): 1.0, (645, 649): 1.0, (648, 652): 1.0, (647, 651): 1.0, (594, 598): 1.0, (593, 597): 1.0, (596, 600): 1.0, (595, 599): 1.0, (650, 654): 1.0, (649, 653): 1.0, (652, 656): 1.0, (651, 655): 1.0, (598, 602): 1.0, (597, 601): 1.0, (600, 604): 1.0, (599, 603): 1.0, (654, 658): 1.0, (653, 657): 1.0, (656, 660): 1.0, (655, 659): 1.0, (602, 606): 1.0, (601, 605): 1.0, (604, 608): 1.0, (603, 607): 1.0, (658, 662): 1.0, (657, 661): 1.0, (660, 664): 1.0, (659, 663): 1.0, (606, 610): 1.0, (605, 609): 1.0, (608, 612): 1.0, (607, 611): 1.0, (662, 666): 1.0, (661, 665): 1.0, (664, 668): 1.0, (663, 667): 1.0, (610, 614): 1.0, (609, 613): 1.0, (612, 616): 1.0, (611, 615): 1.0, (666, 670): 1.0, (665, 669): 1.0, (668, 672): 1.0, (667, 671): 1.0, (614, 618): 1.0, (613, 617): 1.0, (616, 620): 1.0, (615, 619): 1.0, (670, 674): 1.0, (669, 673): 1.0, (672, 676): 1.0, (671, 675): 1.0, (618, 622): 1.0, (617, 621): 1.0, (620, 624): 1.0, (619, 623): 1.0, (564, 565): 1.0, (563, 566): 1.0, (562, 567): 1.0, (561, 568): 1.0, (674, 678): 1.0, (673, 677): 1.0, (676, 680): 1.0, (675, 679): 1.0, (622, 626): 1.0, (621, 625): 1.0, (624, 628): 1.0, (623, 627): 1.0, (570, 573): 1.0, (569, 574): 1.0, (572, 575): 1.0, (571, 576): 1.0, (678, 681): 1.0, (677, 682): 1.0, (680, 683): 1.0, (679, 684): 1.0, (626, 629): 1.0, (625, 630): 1.0, (628, 631): 1.0, (627, 632): 1.0, (689, 690): 1.0, (691, 692): 1.0, (693, 694): 1.0, (690, 695): 1.0, (692, 696): 1.0, (697, 698): 1.0, (695, 699): 1.0, (696, 700): 1.0, (699, 701): 1.0, (700, 702): 1.0, (701, 703): 1.0, (702, 704): 1.0, (703, 705): 1.0, (704, 706): 1.0, (705, 707): 1.0, (706, 708): 1.0, (707, 709): 1.0, (708, 710): 1.0, (709, 711): 1.0, (710, 712): 1.0, (711, 713): 1.0, (712, 714): 1.0, (713, 715): 1.0, (714, 716): 1.0, (715, 717): 1.0, (716, 718): 1.0, (698, 719): 1.0, (717, 720): 1.0, (689, 718): 1.0, (691, 719): 1.0, (693, 720): 1.0, (694, 697): 1.0, (721, 722): 1.0, (723, 724): 1.0, (725, 726): 1.0, (722, 727): 1.0, (724, 728): 1.0, (729, 730): 1.0, (727, 731): 1.0, (728, 732): 1.0, (731, 733): 1.0, (732, 734): 1.0, (733, 735): 1.0, (734, 736): 1.0, (735, 737): 1.0, (736, 738): 1.0, (737, 739): 1.0, (738, 740): 1.0, (739, 741): 1.0, (740, 742): 1.0, (741, 743): 1.0, (742, 744): 1.0, (743, 745): 1.0, (744, 746): 1.0, (745, 747): 1.0, (746, 748): 1.0, (747, 749): 1.0, (748, 750): 1.0, (730, 751): 1.0, (749, 752): 1.0, (721, 750): 1.0, (723, 751): 1.0, (725, 752): 1.0, (726, 729): 1.0, (753, 754): 1.0, (755, 756): 1.0, (757, 758): 1.0, (759, 760): 1.0, (761, 762): 1.0, (763, 764): 1.0, (765, 766): 1.0, (767, 768): 1.0, (769, 770): 1.0, (771, 772): 1.0, (773, 774): 1.0, (775, 776): 1.0, (777, 778): 1.0, (779, 780): 1.0, (781, 782): 1.0, (783, 784): 1.0, (761, 785): 1.0, (764, 786): 1.0, (765, 787): 1.0, (768, 788): 1.0, (769, 789): 1.0, (772, 790): 1.0, (773, 791): 1.0, (776, 792): 1.0, (777, 793): 1.0, (780, 794): 1.0, (781, 795): 1.0, (784, 796): 1.0, (785, 797): 1.0, (786, 798): 1.0, (787, 799): 1.0, (788, 800): 1.0, (793, 801): 1.0, (794, 802): 1.0, (795, 803): 1.0, (796, 804): 1.0, (797, 805): 1.0, (798, 806): 1.0, (799, 807): 1.0, (800, 808): 1.0, (801, 809): 1.0, (802, 810): 1.0, (803, 811): 1.0, (804, 812): 1.0, (805, 813): 1.0, (806, 814): 1.0, (807, 815): 1.0, (808, 816): 1.0, (809, 817): 1.0, (810, 818): 1.0, (811, 819): 1.0, (812, 820): 1.0, (813, 821): 1.0, (814, 822): 1.0, (815, 823): 1.0, (816, 824): 1.0, (817, 825): 1.0, (818, 826): 1.0, (819, 827): 1.0, (820, 828): 1.0, (821, 829): 1.0, (822, 830): 1.0, (823, 831): 1.0, (824, 832): 1.0, (825, 833): 1.0, (826, 834): 1.0, (827, 835): 1.0, (828, 836): 1.0, (829, 837): 1.0, (830, 838): 1.0, (831, 839): 1.0, (832, 840): 1.0, (833, 841): 1.0, (834, 842): 1.0, (835, 843): 1.0, (836, 844): 1.0, (837, 845): 1.0, (838, 846): 1.0, (839, 847): 1.0, (840, 848): 1.0, (841, 849): 1.0, (842, 850): 1.0, (843, 851): 1.0, (844, 852): 1.0, (845, 853): 1.0, (846, 854): 1.0, (847, 855): 1.0, (848, 856): 1.0, (849, 857): 1.0, (850, 858): 1.0, (851, 859): 1.0, (852, 860): 1.0, (853, 861): 1.0, (854, 862): 1.0, (855, 863): 1.0, (856, 864): 1.0, (857, 865): 1.0, (858, 866): 1.0, (859, 867): 1.0, (860, 868): 1.0, (861, 869): 1.0, (862, 870): 1.0, (863, 871): 1.0, (864, 872): 1.0, (754, 789): 1.0, (755, 790): 1.0, (758, 791): 1.0, (759, 792): 1.0, (865, 873): 1.0, (866, 874): 1.0, (867, 875): 1.0, (868, 876): 1.0, (869, 877): 1.0, (870, 878): 1.0, (871, 879): 1.0, (872, 880): 1.0, (753, 762): 1.0, (756, 763): 1.0, (757, 766): 1.0, (760, 767): 1.0, (770, 873): 1.0, (771, 874): 1.0, (774, 875): 1.0, (775, 876): 1.0, (778, 877): 1.0, (779, 878): 1.0, (782, 879): 1.0, (783, 880): 1.0}
me_circle_005.attributes.new('crease_edge', 'FLOAT', 'EDGE').data.foreach_set('value', [_k.get((min(e.vertices), max(e.vertices)), 0.0) for e in me_circle_005.edges])
me_circle_005.materials.append(mat_sy_steel_mat)
me_circle_005.use_remesh_preserve_volume = False
me_circle_005.use_remesh_preserve_attributes = False
me_circle_005.use_mirror_vertex_groups = False
me_circle_005.update()

# ---- objects
ob_cylinder_000 = bpy.data.objects.new('Cylinder.000', me_cylinder_004)
ob_circle_006 = bpy.data.objects.new('Circle.006', me_circle_005)

# ---- transforms, parenting, visibility, modifiers, constraints
ob_cylinder_000.location = (0.0, 0.0, 0.0)
ob_cylinder_000.hide_render = True
ob_cylinder_000.visible_camera = False
ob_cylinder_000.visible_diffuse = False
ob_cylinder_000.visible_glossy = False
ob_cylinder_000.visible_transmission = False
ob_cylinder_000.visible_volume_scatter = False
ob_cylinder_000.visible_shadow = False
ob_cylinder_000.display_type = 'WIRE'
ob_cylinder_000.show_wire = True
ob_cylinder_000.show_all_edges = True
ob_cylinder_000.lineart.crease_threshold = 0.0
_m = ob_cylinder_000.modifiers.new('Auto Smooth', 'NODES')
_m.node_group = ng_auto_smooth
_gi = [s.identifier for s in ng_auto_smooth.interface.items_tree if s.item_type == 'SOCKET' and s.in_out == 'INPUT']
_m[_gi[1]] = 1.047  # Angle
ob_circle_006.parent = ob_cylinder_000
ob_circle_006.location = (0.0, 0.0, 0.0)
ob_circle_006.display_type = 'SOLID'
ob_circle_006.lineart.crease_threshold = 0.0
_m = ob_circle_006.modifiers.new('Bevel', 'BEVEL')
_m.width = 0.00983
_m.width_pct = 0.00983
_m.segments = 3
_m.limit_method = 'WEIGHT'
_m.use_clamp_overlap = False
_m.profile = 0.7
_m.spread = 0.0
_m = ob_circle_006.modifiers.new('Auto Smooth', 'NODES')
_m.node_group = ng_auto_smooth
_gi = [s.identifier for s in ng_auto_smooth.interface.items_tree if s.item_type == 'SOCKET' and s.in_out == 'INPUT']
_m[_gi[1]] = 1.047  # Angle

# ---- collection membership
col_collection_1.objects.link(ob_cylinder_000)
col_collection_1.objects.link(ob_circle_006)

# ---- scene / render settings (as saved in the file)
scene.frame_start = 1; scene.frame_end = 100; scene.frame_set(1)
scene.render.engine = 'CYCLES'
scene.render.image_settings.color_depth = '16'
scene.render.image_settings.compression = 90
scene.render.resolution_x = 1024
scene.render.resolution_y = 1024
scene.render.resolution_percentage = 50
scene.render.dither_intensity = 0.0
scene.render.use_simplify = True
scene.render.use_persistent_data = True
scene.cycles.use_denoising = False
scene.cycles.samples = 100
scene.cycles.sampling_pattern = 'TABULATED_SOBOL'
scene.cycles.light_sampling_threshold = 0.0
scene.cycles.use_adaptive_sampling = False
scene.cycles.use_light_tree = False
scene.cycles.caustics_reflective = False
scene.cycles.caustics_refractive = False
scene.cycles.blur_glossy = 4.0
scene.cycles.max_bounces = 4
scene.cycles.transmission_bounces = 4
scene.cycles.volume_bounces = 2
scene.cycles.transparent_max_bounces = 4
scene.cycles.use_animated_seed = True
scene.cycles.sample_clamp_direct = 4.0
scene.cycles.sample_clamp_indirect = 2.0
scene.cycles.debug_bvh_type = 'STATIC_BVH'
scene.view_settings.view_transform = 'Standard'
bpy.context.view_layer.update()

# ---- added for rendering (the .blend has no active camera and no usable light): camera, sun
cam_auto = bpy.data.cameras.new('AutoCamera')
cam_auto.lens = 50.0
cam_auto.sensor_width = 36.0
cam_auto.clip_end = 1000.0
ob_auto_camera = bpy.data.objects.new('AutoCamera', cam_auto)
scene.collection.objects.link(ob_auto_camera)
ob_auto_camera.location = (1.41284, -1.69541, 1.62209)
ob_auto_camera.rotation_euler = (1.09748, -7.21219e-08, 0.694738)
scene.camera = ob_auto_camera
light_auto_sun = bpy.data.lights.new('AutoSun', 'SUN')
light_auto_sun.energy = 3.0
light_auto_sun.angle = 0.0523599
ob_auto_sun = bpy.data.objects.new('AutoSun', light_auto_sun)
scene.collection.objects.link(ob_auto_sun)
ob_auto_sun.rotation_euler = (0.872665, 0.174533, 0.523599)
bpy.context.view_layer.update()
